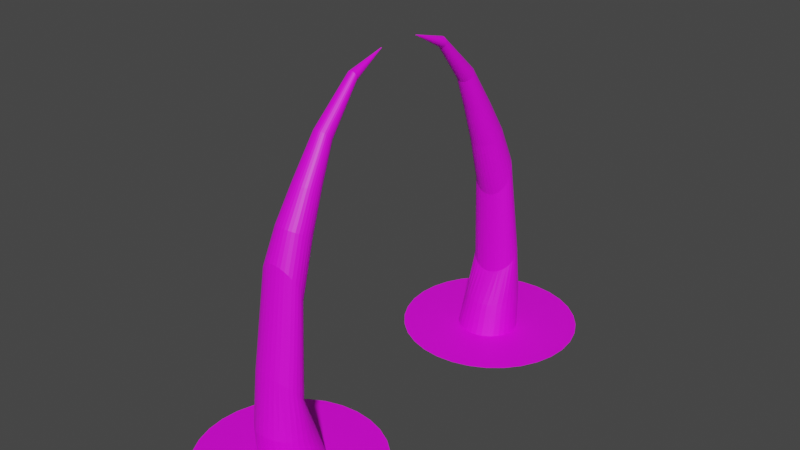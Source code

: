 # Source: ExtremeHorn.blend  (saved by Blender 3.6.11; exported with 4.5.12 LTS)
import bpy
from mathutils import Matrix  # noqa: F401  (used for matrix-valued properties, if any)

bpy.ops.wm.read_factory_settings(use_empty=True)
scene = bpy.context.scene
scene.name = 'Scene'

# ---- collections
col_collection = bpy.data.collections.new('Collection'); scene.collection.children.link(col_collection)

# ---- images (referenced by path relative to the original .blend; pixels are not part of the script)
import os
ASSET_DIR = os.environ.get("B2B_ASSET_DIR", "")  # directory of the original .blend (textures are referenced by path, not embedded)
HERE = os.path.dirname(os.path.abspath(__file__))  # packed textures are extracted next to this script under _unpacked/

def load_image(name, relpath, width, height, colorspace="sRGB"):
    """Load a texture the original file referenced (path relative to the .blend, or extracted next to this script)."""
    p = next((c for c in (os.path.join(HERE, relpath), os.path.join(ASSET_DIR, relpath)) if relpath and os.path.exists(c)), "")
    if p:
        img = bpy.data.images.load(p, check_existing=True)
        img.name = name
    else:  # same state as the original file: an image datablock whose file is absent (Cycles renders it pink)
        img = bpy.data.images.new(name, width, height)
        img.source = "FILE"
        img.filepath = "//" + (relpath or name)
    img.colorspace_settings.name = colorspace
    return img
img_dungeons_2_texture_01_a_png = load_image('Dungeons_2_Texture_01_A.png', 'Dungeons_2_Texture_01_A.png', 1024, 1024, 'sRGB')

# ---- materials (node trees are filled in below, after node groups)
mat_material_002 = bpy.data.materials.new('Material.002')
mat_material_002.use_transparent_shadow = False

# ---- material node trees
mat_material_002.use_nodes = True; mat_material_002.node_tree.nodes.clear()
_N = mat_material_002.node_tree.nodes; _L = mat_material_002.node_tree.links
n0 = _N.new('ShaderNodeBsdfPrincipled'); n0.name = 'Principled BSDF'; n0.location = (10, 300)
n0.distribution = 'GGX'
n0.subsurface_method = 'RANDOM_WALK_SKIN'
n0.inputs[3].default_value = 1.45
n0.inputs[27].default_value = (0.0, 0.0, 0.0, 1.0)
n0.inputs[28].default_value = 1.0
n1 = _N.new('ShaderNodeOutputMaterial'); n1.name = 'Material Output'; n1.location = (300, 300)
n2 = _N.new('ShaderNodeTexImage'); n2.name = 'Image Texture'; n2.location = (-310, 144)
n2.image = img_dungeons_2_texture_01_a_png
_L.new(n0.outputs[0], n1.inputs[0])
_L.new(n2.outputs[0], n0.inputs[0])
n1.is_active_output = True

# ---- world
world_world = bpy.data.worlds.new('World'); scene.world = world_world
world_world.use_nodes = True; world_world.node_tree.nodes.clear()
_N = world_world.node_tree.nodes; _L = world_world.node_tree.links
n0 = _N.new('ShaderNodeOutputWorld'); n0.name = 'World Output'; n0.location = (300, 300)
n1 = _N.new('ShaderNodeBackground'); n1.name = 'Background'; n1.location = (10, 300)
n1.inputs[0].default_value = (0.05088, 0.05088, 0.05088, 1.0)
_L.new(n1.outputs[0], n0.inputs[0])
n0.is_active_output = True
world_world.color = (0.05088, 0.05088, 0.05088)
world_world.use_sun_shadow = False
world_world.sun_shadow_jitter_overblur = 0.0

# ---- meshes
me_circle = bpy.data.meshes.new('Circle')
me_circle.from_pydata([(0.0, 1.0, 0.0), (-0.1951, 0.9808, 0.0), (-0.3827, 0.9239, 0.0), (-0.5556, 0.8315, 0.0), (-0.7071, 0.7071, 0.0), (-0.8315, 0.5556, 0.0), (-0.9239, 0.3827, 0.0), (-0.9808, 0.1951, 0.0), (-1.0, 0.0, 0.0), (-0.9808, -0.1951, 0.0), (-0.9239, -0.3827, 0.0), (-0.8315, -0.5556, 0.0), (-0.7071, -0.7071, 0.0), (-0.5556, -0.8315, 0.0), (-0.3827, -0.9239, 0.0), (-0.1951, -0.9808, 0.0), (0.0, -1.0, 0.0), (0.1951, -0.9808, 0.0), (0.3827, -0.9239, 0.0), (0.5556, -0.8315, 0.0), (0.7071, -0.7071, 0.0), (0.8315, -0.5556, 0.0), (0.9239, -0.3827, 0.0), (0.9808, -0.1951, 0.0), (1.0, 0.0, 0.0), (0.9808, 0.1951, 0.0), (0.9239, 0.3827, 0.0), (0.8315, 0.5556, 0.0), (0.7071, 0.7071, 0.0), (0.5556, 0.8315, 0.0), (0.3827, 0.9239, 0.0), (0.1951, 0.9808, 0.0), (-4.88e-09, 4.403, 0.0), (-0.1997, 4.384, 0.0), (-0.3918, 4.325, 0.0), (-0.5688, 4.231, 0.0), (-0.7239, 4.103, 0.0), (-0.8512, 3.948, 0.0), (-0.9458, 3.771, 0.0), (-1.004, 3.579, 0.0), (-1.024, 3.379, 0.0), (-1.004, 3.18, 0.0), (-0.9458, 2.988, 0.0), (-0.8512, 2.811, 0.0), (-0.7239, 2.656, 0.0), (-0.5688, 2.528, 0.0), (-0.3918, 2.434, 0.0), (-0.1997, 2.375, 0.0), (-4.88e-09, 2.356, 0.0), (0.1997, 2.375, 0.0), (0.3918, 2.434, 0.0), (0.5688, 2.528, 0.0), (0.7239, 2.656, 0.0), (0.8512, 2.811, 0.0), (0.9458, 2.988, 0.0), (1.004, 3.18, 0.0), (1.024, 3.379, 0.0), (1.004, 3.579, 0.0), (0.9458, 3.771, 0.0), (0.8512, 3.948, 0.0), (0.7239, 4.103, 0.0), (0.5688, 4.231, 0.0), (0.3918, 4.325, 0.0), (0.1997, 4.384, 0.0)], [], [(33, 63, 32), (63, 33, 36), (33, 34, 36), (63, 61, 62), (63, 60, 61), (51, 49, 50), (36, 60, 63), (37, 60, 36), (37, 59, 60), (38, 59, 37), (38, 58, 59), (39, 58, 38), (39, 57, 58), (40, 57, 39), (40, 56, 57), (41, 56, 40), (41, 55, 56), (42, 55, 41), (42, 54, 55), (43, 54, 42), (43, 53, 54), (53, 43, 45), (49, 45, 47), (45, 43, 44), (45, 51, 53), (51, 45, 49), (36, 34, 35), (47, 45, 46), (1, 31, 0), (48, 49, 47), (53, 51, 52), (2, 31, 1), (12, 14, 19), (31, 29, 30), (3, 29, 31), (4, 29, 3), (3, 31, 2), (29, 27, 28), (5, 27, 29), (6, 27, 5), (6, 26, 27), (7, 26, 6), (7, 25, 26), (8, 25, 7), (8, 24, 25), (9, 24, 8), (9, 23, 24), (10, 23, 9), (10, 22, 23), (11, 22, 10), (11, 21, 22), (12, 21, 11), (20, 21, 19), (5, 29, 4), (19, 21, 12), (13, 14, 12), (14, 18, 19), (15, 18, 14), (15, 17, 18), (16, 17, 15)])
_uv = me_circle.uv_layers.new(name='UVMap')
_uv.uv.foreach_set('vector', [0.006152, 0.009843, 0.006152, 0.009843, 0.006152, 0.009843, 0.006152, 0.009843, 0.006152, 0.009843, 0.006152, 0.009843, 0.006152, 0.009843, 0.006152, 0.009843, 0.006152, 0.009843, 0.006152, 0.009843, 0.006152, 0.009843, 0.006152, 0.009843, 0.006152, 0.009843, 0.006152, 0.009843, 0.006152, 0.009843, 0.006152, 0.009843, 0.006152, 0.009843, 0.006152, 0.009843, 0.006152, 0.009843, 0.006152, 0.009843, 0.006152, 0.009843, 0.006152, 0.009843, 0.006152, 0.009843, 0.006152, 0.009843, 0.006152, 0.009843, 0.006152, 0.009843, 0.006152, 0.009843, 0.006152, 0.009843, 0.006152, 0.009843, 0.006152, 0.009843, 0.006152, 0.009843, 0.006152, 0.009843, 0.006152, 0.009843, 0.006152, 0.009843, 0.006152, 0.009843, 0.006152, 0.009843, 0.006152, 0.009843, 0.006152, 0.009843, 0.006152, 0.009843, 0.006152, 0.009843, 0.006152, 0.009843, 0.006152, 0.009843, 0.006152, 0.009843, 0.006152, 0.009843, 0.006152, 0.009843, 0.006152, 0.009843, 0.006152, 0.009843, 0.006152, 0.009843, 0.006152, 0.009843, 0.006152, 0.009843, 0.006152, 0.009843, 0.006152, 0.009843, 0.006152, 0.009843, 0.006152, 0.009843, 0.006152, 0.009843, 0.006152, 0.009843, 0.006152, 0.009843, 0.006152, 0.009843, 0.006152, 0.009843, 0.006152, 0.009843, 0.006152, 0.009843, 0.006152, 0.009843, 0.006152, 0.009843, 0.006152, 0.009843, 0.006152, 0.009843, 0.006152, 0.009843, 0.006152, 0.009843, 0.006152, 0.009843, 0.006152, 0.009843, 0.006152, 0.009843, 0.006152, 0.009843, 0.006152, 0.009843, 0.006152, 0.009843, 0.006152, 0.009843, 0.006152, 0.009843, 0.006152, 0.009843, 0.006152, 0.009843, 0.006152, 0.009843, 0.006152, 0.009843, 0.006152, 0.009843, 0.006152, 0.009843, 0.006152, 0.009843, 0.006152, 0.009843, 0.006152, 0.009843, 0.006152, 0.009843, 0.006152, 0.009843, 0.006152, 0.009843, 0.006152, 0.009843, 0.006152, 0.009843, 0.006152, 0.009843, 0.006152, 0.009843, 0.006152, 0.009843, 0.006152, 0.009843, 0.006152, 0.009843, 0.006152, 0.009843, 0.006152, 0.009843, 0.006152, 0.009843, 0.006152, 0.009843, 0.006152, 0.009843, 0.006152, 0.009843, 0.006152, 0.009843, 0.006152, 0.009843, 0.006152, 0.009843, 0.006152, 0.009843, 0.006152, 0.009843, 0.006152, 0.009843, 0.006152, 0.009843, 0.006152, 0.009843, 0.006152, 0.009843, 0.006152, 0.009843, 0.006152, 0.009843, 0.006152, 0.009843, 0.006152, 0.009843, 0.006152, 0.009843, 0.006152, 0.009843, 0.006152, 0.009843, 0.006152, 0.009843, 0.006152, 0.009843, 0.006152, 0.009843, 0.006152, 0.009843, 0.006152, 0.009843, 0.006152, 0.009843, 0.006152, 0.009843, 0.006152, 0.009843, 0.006152, 0.009843, 0.006152, 0.009843, 0.006152, 0.009843, 0.006152, 0.009843, 0.006152, 0.009843, 0.006152, 0.009843, 0.006152, 0.009843, 0.006152, 0.009843, 0.006152, 0.009843, 0.006152, 0.009843, 0.006152, 0.009843, 0.006152, 0.009843, 0.006152, 0.009843, 0.006152, 0.009843, 0.006152, 0.009843, 0.006152, 0.009843, 0.006152, 0.009843, 0.006152, 0.009843, 0.006152, 0.009843, 0.006152, 0.009843, 0.006152, 0.009843, 0.006152, 0.009843, 0.006152, 0.009843, 0.006152, 0.009843, 0.006152, 0.009843, 0.006152, 0.009843, 0.006152, 0.009843, 0.006152, 0.009843, 0.006152, 0.009843, 0.006152, 0.009843, 0.006152, 0.009843, 0.006152, 0.009843, 0.006152, 0.009843, 0.006152, 0.009843, 0.006152, 0.009843, 0.006152, 0.009843, 0.006152, 0.009843, 0.006152, 0.009843, 0.006152, 0.009843, 0.006152, 0.009843, 0.006152, 0.009843, 0.006152, 0.009843, 0.006152, 0.009843, 0.006152, 0.009843, 0.006152, 0.009843, 0.006152, 0.009843, 0.006152, 0.009843, 0.006152, 0.009843, 0.006152, 0.009843, 0.006152, 0.009843, 0.006152, 0.009843, 0.006152, 0.009843, 0.006152, 0.009843, 0.006152, 0.009843, 0.006152, 0.009843, 0.006152, 0.009843])
me_circle.materials.append(mat_material_002)
me_circle.update()
me_cylinder = bpy.data.meshes.new('Cylinder')
me_cylinder.from_pydata([(0.0, -3.899, -0.01649), (1.462e-08, -0.7452, 5.747), (0.1951, -3.918, -0.01649), (0.001784, -0.7452, 5.747), (0.3827, -3.975, -0.01649), (0.003499, -0.7452, 5.747), (0.5556, -4.067, -0.01649), (0.005079, -0.7453, 5.748), (0.7071, -4.191, -0.01649), (0.006465, -0.7454, 5.748), (0.8315, -4.343, -0.01649), (0.007602, -0.7455, 5.749), (0.9239, -4.516, -0.01649), (0.008447, -0.7456, 5.75), (0.9808, -4.703, -0.01649), (0.008967, -0.7458, 5.751), (1.0, -4.899, -0.01649), (0.009142, -0.7459, 5.752), (0.9808, -5.094, -0.01649), (0.008967, -0.7461, 5.753), (0.9239, -5.281, -0.01649), (0.008447, -0.7462, 5.754), (0.8315, -5.454, -0.01649), (0.007602, -0.7463, 5.754), (0.7071, -5.606, -0.01649), (0.006465, -0.7464, 5.755), (0.5556, -5.73, -0.01649), (0.005079, -0.7465, 5.756), (0.3827, -5.822, -0.01649), (0.003499, -0.7466, 5.756), (0.1951, -5.879, -0.01649), (0.001784, -0.7466, 5.756), (0.0, -5.899, -0.01649), (1.462e-08, -0.7467, 5.757), (-0.1951, -5.879, -0.01649), (-0.001784, -0.7466, 5.756), (-0.3827, -5.822, -0.01649), (-0.003499, -0.7466, 5.756), (-0.5556, -5.73, -0.01649), (-0.005079, -0.7465, 5.756), (-0.7071, -5.606, -0.01649), (-0.006465, -0.7464, 5.755), (-0.8315, -5.454, -0.01649), (-0.007602, -0.7463, 5.754), (-0.9239, -5.281, -0.01649), (-0.008446, -0.7462, 5.754), (-0.9808, -5.094, -0.01649), (-0.008967, -0.7461, 5.753), (-1.0, -4.899, -0.01649), (-0.009142, -0.7459, 5.752), (-0.9808, -4.703, -0.01649), (-0.008967, -0.7458, 5.751), (-0.9239, -4.516, -0.01649), (-0.008446, -0.7456, 5.75), (-0.8315, -4.343, -0.01649), (-0.007602, -0.7455, 5.749), (-0.7071, -4.191, -0.01649), (-0.006465, -0.7454, 5.748), (-0.5556, -4.067, -0.01649), (-0.005079, -0.7453, 5.748), (-0.3827, -3.975, -0.01649), (-0.003499, -0.7452, 5.747), (-0.1951, -3.918, -0.01649), (-0.001784, -0.7452, 5.747), (5.772e-09, -3.93, 3.538), (0.1021, -3.939, 3.54), (0.2002, -3.966, 3.547), (0.2907, -4.008, 3.559), (0.37, -4.066, 3.574), (0.4351, -4.136, 3.593), (0.4834, -4.216, 3.614), (0.5132, -4.303, 3.638), (0.5232, -4.393, 3.662), (0.5132, -4.483, 3.686), (0.4834, -4.57, 3.71), (0.4351, -4.65, 3.731), (0.37, -4.72, 3.75), (0.2907, -4.777, 3.766), (0.2002, -4.82, 3.777), (0.1021, -4.846, 3.784), (5.772e-09, -4.855, 3.787), (-0.1021, -4.846, 3.784), (-0.2002, -4.82, 3.777), (-0.2907, -4.777, 3.766), (-0.37, -4.72, 3.75), (-0.4351, -4.65, 3.731), (-0.4834, -4.57, 3.71), (-0.5132, -4.483, 3.686), (-0.5232, -4.393, 3.662), (-0.5132, -4.303, 3.638), (-0.4834, -4.216, 3.614), (-0.4351, -4.136, 3.593), (-0.37, -4.066, 3.574), (-0.2907, -4.008, 3.559), (-0.2002, -3.966, 3.547), (-0.1021, -3.939, 3.54), (0.1486, -4.733, 1.076), (0.2915, -4.762, 1.093), (0.4231, -4.81, 1.121), (0.5385, -4.875, 1.158), (0.6333, -4.954, 1.203), (0.7036, -5.044, 1.255), (0.747, -5.141, 1.311), (0.7616, -5.243, 1.37), (0.747, -5.344, 1.428), (0.7036, -5.442, 1.484), (0.6333, -5.532, 1.536), (0.5385, -5.611, 1.582), (0.4231, -5.676, 1.619), (0.2915, -5.724, 1.646), (0.1486, -5.753, 1.664), (2.886e-09, -5.763, 1.669), (-0.1486, -5.753, 1.664), (-0.2915, -5.724, 1.646), (-0.4231, -5.676, 1.619), (-0.5385, -5.611, 1.582), (-0.6333, -5.532, 1.536), (-0.7036, -5.442, 1.484), (-0.747, -5.344, 1.428), (-0.7616, -5.243, 1.37), (-0.747, -5.141, 1.311), (-0.7036, -5.044, 1.255), (-0.6333, -4.954, 1.203), (-0.5385, -4.875, 1.158), (-0.4231, -4.81, 1.121), (-0.2915, -4.762, 1.093), (-0.1486, -4.733, 1.076), (2.886e-09, -4.723, 1.07), (4.329e-09, -4.558, 2.562), (0.1253, -4.565, 2.569), (0.2458, -4.584, 2.59), (0.3569, -4.616, 2.625), (0.4543, -4.658, 2.673), (0.5342, -4.71, 2.73), (0.5935, -4.769, 2.796), (0.6301, -4.833, 2.867), (0.6424, -4.899, 2.941), (0.6301, -4.966, 3.015), (0.5935, -5.03, 3.086), (0.5342, -5.089, 3.151), (0.4543, -5.14, 3.209), (0.3569, -5.183, 3.256), (0.2458, -5.214, 3.291), (0.1253, -5.234, 3.313), (4.329e-09, -5.24, 3.32), (-0.1253, -5.234, 3.313), (-0.2458, -5.214, 3.291), (-0.3569, -5.183, 3.256), (-0.4543, -5.14, 3.209), (-0.5342, -5.089, 3.151), (-0.5935, -5.03, 3.086), (-0.6301, -4.966, 3.015), (-0.6424, -4.899, 2.941), (-0.6301, -4.833, 2.867), (-0.5935, -4.769, 2.796), (-0.5342, -4.71, 2.73), (-0.4543, -4.658, 2.673), (-0.3569, -4.616, 2.625), (-0.2458, -4.584, 2.59), (-0.1253, -4.565, 2.569), (8.658e-09, -2.955, 4.749), (0.05557, -2.959, 4.751), (0.109, -2.971, 4.757), (0.1583, -2.99, 4.766), (0.2014, -3.015, 4.778), (0.2369, -3.046, 4.793), (0.2632, -3.082, 4.81), (0.2794, -3.12, 4.829), (0.2849, -3.16, 4.848), (0.2794, -3.2, 4.868), (0.2632, -3.239, 4.886), (0.2369, -3.274, 4.903), (0.2014, -3.305, 4.918), (0.1583, -3.331, 4.931), (0.109, -3.35, 4.94), (0.05557, -3.362, 4.946), (8.658e-09, -3.366, 4.947), (-0.05557, -3.362, 4.946), (-0.109, -3.35, 4.94), (-0.1583, -3.331, 4.931), (-0.2014, -3.305, 4.918), (-0.2369, -3.274, 4.903), (-0.2632, -3.239, 4.886), (-0.2794, -3.2, 4.868), (-0.2849, -3.16, 4.848), (-0.2794, -3.12, 4.829), (-0.2632, -3.082, 4.81), (-0.2369, -3.046, 4.793), (-0.2014, -3.015, 4.778), (-0.1583, -2.99, 4.766), (-0.109, -2.971, 4.757), (-0.05557, -2.959, 4.751), (0.07883, -3.418, 4.211), (0.1546, -3.442, 4.213), (0.2245, -3.48, 4.217), (0.2857, -3.532, 4.222), (0.336, -3.594, 4.229), (0.3733, -3.666, 4.236), (0.3963, -3.743, 4.244), (0.4041, -3.824, 4.252), (0.3963, -3.905, 4.26), (0.3733, -3.982, 4.268), (0.336, -4.054, 4.275), (0.2857, -4.116, 4.281), (0.2245, -4.168, 4.286), (0.1546, -4.206, 4.29), (0.07883, -4.23, 4.292), (7.215e-09, -4.238, 4.293), (-0.07883, -4.23, 4.292), (-0.1546, -4.206, 4.29), (-0.2245, -4.168, 4.286), (-0.2857, -4.116, 4.281), (-0.336, -4.054, 4.275), (-0.3733, -3.982, 4.268), (-0.3963, -3.905, 4.26), (-0.4041, -3.824, 4.252), (-0.3963, -3.743, 4.244), (-0.3733, -3.666, 4.236), (-0.336, -3.594, 4.229), (-0.2857, -3.532, 4.222), (-0.2245, -3.48, 4.217), (-0.1546, -3.442, 4.213), (-0.07883, -3.418, 4.211), (7.215e-09, -3.41, 4.21), (1.01e-08, -1.918, 5.417), (0.03232, -1.918, 5.419), (0.0634, -1.92, 5.423), (0.09205, -1.923, 5.431), (0.1172, -1.928, 5.442), (0.1378, -1.933, 5.455), (0.1531, -1.939, 5.469), (0.1625, -1.945, 5.485), (0.1657, -1.952, 5.502), (0.1625, -1.959, 5.518), (0.1531, -1.965, 5.534), (0.1378, -1.971, 5.549), (0.1172, -1.976, 5.561), (0.09205, -1.98, 5.572), (0.0634, -1.984, 5.58), (0.03232, -1.986, 5.585), (1.01e-08, -1.986, 5.586), (-0.03232, -1.986, 5.585), (-0.0634, -1.984, 5.58), (-0.09205, -1.98, 5.572), (-0.1172, -1.976, 5.561), (-0.1378, -1.971, 5.549), (-0.1531, -1.965, 5.534), (-0.1625, -1.959, 5.518), (-0.1657, -1.952, 5.502), (-0.1625, -1.945, 5.485), (-0.1531, -1.939, 5.469), (-0.1378, -1.933, 5.455), (-0.1172, -1.928, 5.442), (-0.09205, -1.923, 5.431), (-0.0634, -1.92, 5.423), (-0.03232, -1.918, 5.419), (0.1718, -4.265, 0.5244), (0.3371, -4.315, 0.5294), (0.4894, -4.396, 0.5376), (0.6228, -4.505, 0.5487), (0.7324, -4.637, 0.5622), (0.8138, -4.788, 0.5775), (0.8639, -4.953, 0.5942), (0.8808, -5.123, 0.6116), (0.8639, -5.294, 0.6289), (0.8138, -5.458, 0.6456), (0.7324, -5.609, 0.661), (0.6228, -5.742, 0.6744), (0.4894, -5.851, 0.6855), (0.3371, -5.932, 0.6937), (0.1718, -5.981, 0.6988), (1.443e-09, -5.998, 0.7005), (-0.1718, -5.981, 0.6988), (-0.3371, -5.932, 0.6937), (-0.4894, -5.851, 0.6855), (-0.6228, -5.742, 0.6744), (-0.7324, -5.609, 0.661), (-0.8138, -5.458, 0.6456), (-0.8639, -5.294, 0.6289), (-0.8808, -5.123, 0.6116), (-0.8639, -4.953, 0.5942), (-0.8138, -4.788, 0.5775), (-0.7324, -4.637, 0.5622), (-0.6228, -4.505, 0.5487), (-0.4894, -4.396, 0.5376), (-0.3371, -4.315, 0.5294), (-0.1718, -4.265, 0.5244), (1.443e-09, -4.248, 0.5226), (0.0, 3.899, -0.01649), (1.462e-08, 0.7452, 5.747), (0.1951, 3.918, -0.01649), (0.001784, 0.7452, 5.747), (0.3827, 3.975, -0.01649), (0.003499, 0.7452, 5.747), (0.5556, 4.067, -0.01649), (0.005079, 0.7453, 5.748), (0.7071, 4.191, -0.01649), (0.006465, 0.7454, 5.748), (0.8315, 4.343, -0.01649), (0.007602, 0.7455, 5.749), (0.9239, 4.516, -0.01649), (0.008447, 0.7456, 5.75), (0.9808, 4.703, -0.01649), (0.008967, 0.7458, 5.751), (1.0, 4.899, -0.01649), (0.009142, 0.7459, 5.752), (0.9808, 5.094, -0.01649), (0.008967, 0.7461, 5.753), (0.9239, 5.281, -0.01649), (0.008447, 0.7462, 5.754), (0.8315, 5.454, -0.01649), (0.007602, 0.7463, 5.754), (0.7071, 5.606, -0.01649), (0.006465, 0.7464, 5.755), (0.5556, 5.73, -0.01649), (0.005079, 0.7465, 5.756), (0.3827, 5.822, -0.01649), (0.003499, 0.7466, 5.756), (0.1951, 5.879, -0.01649), (0.001784, 0.7466, 5.756), (0.0, 5.899, -0.01649), (1.462e-08, 0.7467, 5.757), (-0.1951, 5.879, -0.01649), (-0.001784, 0.7466, 5.756), (-0.3827, 5.822, -0.01649), (-0.003499, 0.7466, 5.756), (-0.5556, 5.73, -0.01649), (-0.005079, 0.7465, 5.756), (-0.7071, 5.606, -0.01649), (-0.006465, 0.7464, 5.755), (-0.8315, 5.454, -0.01649), (-0.007602, 0.7463, 5.754), (-0.9239, 5.281, -0.01649), (-0.008446, 0.7462, 5.754), (-0.9808, 5.094, -0.01649), (-0.008967, 0.7461, 5.753), (-1.0, 4.899, -0.01649), (-0.009142, 0.7459, 5.752), (-0.9808, 4.703, -0.01649), (-0.008967, 0.7458, 5.751), (-0.9239, 4.516, -0.01649), (-0.008446, 0.7456, 5.75), (-0.8315, 4.343, -0.01649), (-0.007602, 0.7455, 5.749), (-0.7071, 4.191, -0.01649), (-0.006465, 0.7454, 5.748), (-0.5556, 4.067, -0.01649), (-0.005079, 0.7453, 5.748), (-0.3827, 3.975, -0.01649), (-0.003499, 0.7452, 5.747), (-0.1951, 3.918, -0.01649), (-0.001784, 0.7452, 5.747), (5.772e-09, 3.93, 3.538), (0.1021, 3.939, 3.54), (0.2002, 3.966, 3.547), (0.2907, 4.008, 3.559), (0.37, 4.066, 3.574), (0.4351, 4.136, 3.593), (0.4834, 4.216, 3.614), (0.5132, 4.303, 3.638), (0.5232, 4.393, 3.662), (0.5132, 4.483, 3.686), (0.4834, 4.57, 3.71), (0.4351, 4.65, 3.731), (0.37, 4.72, 3.75), (0.2907, 4.777, 3.766), (0.2002, 4.82, 3.777), (0.1021, 4.846, 3.784), (5.772e-09, 4.855, 3.787), (-0.1021, 4.846, 3.784), (-0.2002, 4.82, 3.777), (-0.2907, 4.777, 3.766), (-0.37, 4.72, 3.75), (-0.4351, 4.65, 3.731), (-0.4834, 4.57, 3.71), (-0.5132, 4.483, 3.686), (-0.5232, 4.393, 3.662), (-0.5132, 4.303, 3.638), (-0.4834, 4.216, 3.614), (-0.4351, 4.136, 3.593), (-0.37, 4.066, 3.574), (-0.2907, 4.008, 3.559), (-0.2002, 3.966, 3.547), (-0.1021, 3.939, 3.54), (0.1486, 4.733, 1.076), (0.2915, 4.762, 1.093), (0.4231, 4.81, 1.121), (0.5385, 4.875, 1.158), (0.6333, 4.954, 1.203), (0.7036, 5.044, 1.255), (0.747, 5.141, 1.311), (0.7616, 5.243, 1.37), (0.747, 5.344, 1.428), (0.7036, 5.442, 1.484), (0.6333, 5.532, 1.536), (0.5385, 5.611, 1.582), (0.4231, 5.676, 1.619), (0.2915, 5.724, 1.646), (0.1486, 5.753, 1.664), (2.886e-09, 5.763, 1.669), (-0.1486, 5.753, 1.664), (-0.2915, 5.724, 1.646), (-0.4231, 5.676, 1.619), (-0.5385, 5.611, 1.582), (-0.6333, 5.532, 1.536), (-0.7036, 5.442, 1.484), (-0.747, 5.344, 1.428), (-0.7616, 5.243, 1.37), (-0.747, 5.141, 1.311), (-0.7036, 5.044, 1.255), (-0.6333, 4.954, 1.203), (-0.5385, 4.875, 1.158), (-0.4231, 4.81, 1.121), (-0.2915, 4.762, 1.093), (-0.1486, 4.733, 1.076), (2.886e-09, 4.723, 1.07), (4.329e-09, 4.558, 2.562), (0.1253, 4.565, 2.569), (0.2458, 4.584, 2.59), (0.3569, 4.616, 2.625), (0.4543, 4.658, 2.673), (0.5342, 4.71, 2.73), (0.5935, 4.769, 2.796), (0.6301, 4.833, 2.867), (0.6424, 4.899, 2.941), (0.6301, 4.966, 3.015), (0.5935, 5.03, 3.086), (0.5342, 5.089, 3.151), (0.4543, 5.14, 3.209), (0.3569, 5.183, 3.256), (0.2458, 5.214, 3.291), (0.1253, 5.234, 3.313), (4.329e-09, 5.24, 3.32), (-0.1253, 5.234, 3.313), (-0.2458, 5.214, 3.291), (-0.3569, 5.183, 3.256), (-0.4543, 5.14, 3.209), (-0.5342, 5.089, 3.151), (-0.5935, 5.03, 3.086), (-0.6301, 4.966, 3.015), (-0.6424, 4.899, 2.941), (-0.6301, 4.833, 2.867), (-0.5935, 4.769, 2.796), (-0.5342, 4.71, 2.73), (-0.4543, 4.658, 2.673), (-0.3569, 4.616, 2.625), (-0.2458, 4.584, 2.59), (-0.1253, 4.565, 2.569), (8.658e-09, 2.955, 4.749), (0.05557, 2.959, 4.751), (0.109, 2.971, 4.757), (0.1583, 2.99, 4.766), (0.2014, 3.015, 4.778), (0.2369, 3.046, 4.793), (0.2632, 3.082, 4.81), (0.2794, 3.12, 4.829), (0.2849, 3.16, 4.848), (0.2794, 3.2, 4.868), (0.2632, 3.239, 4.886), (0.2369, 3.274, 4.903), (0.2014, 3.305, 4.918), (0.1583, 3.331, 4.931), (0.109, 3.35, 4.94), (0.05557, 3.362, 4.946), (8.658e-09, 3.366, 4.947), (-0.05557, 3.362, 4.946), (-0.109, 3.35, 4.94), (-0.1583, 3.331, 4.931), (-0.2014, 3.305, 4.918), (-0.2369, 3.274, 4.903), (-0.2632, 3.239, 4.886), (-0.2794, 3.2, 4.868), (-0.2849, 3.16, 4.848), (-0.2794, 3.12, 4.829), (-0.2632, 3.082, 4.81), (-0.2369, 3.046, 4.793), (-0.2014, 3.015, 4.778), (-0.1583, 2.99, 4.766), (-0.109, 2.971, 4.757), (-0.05557, 2.959, 4.751), (0.07883, 3.418, 4.211), (0.1546, 3.442, 4.213), (0.2245, 3.48, 4.217), (0.2857, 3.532, 4.222), (0.336, 3.594, 4.229), (0.3733, 3.666, 4.236), (0.3963, 3.743, 4.244), (0.4041, 3.824, 4.252), (0.3963, 3.905, 4.26), (0.3733, 3.982, 4.268), (0.336, 4.054, 4.275), (0.2857, 4.116, 4.281), (0.2245, 4.168, 4.286), (0.1546, 4.206, 4.29), (0.07883, 4.23, 4.292), (7.215e-09, 4.238, 4.293), (-0.07883, 4.23, 4.292), (-0.1546, 4.206, 4.29), (-0.2245, 4.168, 4.286), (-0.2857, 4.116, 4.281), (-0.336, 4.054, 4.275), (-0.3733, 3.982, 4.268), (-0.3963, 3.905, 4.26), (-0.4041, 3.824, 4.252), (-0.3963, 3.743, 4.244), (-0.3733, 3.666, 4.236), (-0.336, 3.594, 4.229), (-0.2857, 3.532, 4.222), (-0.2245, 3.48, 4.217), (-0.1546, 3.442, 4.213), (-0.07883, 3.418, 4.211), (7.215e-09, 3.41, 4.21), (1.01e-08, 1.918, 5.417), (0.03232, 1.918, 5.419), (0.0634, 1.92, 5.423), (0.09205, 1.923, 5.431), (0.1172, 1.928, 5.442), (0.1378, 1.933, 5.455), (0.1531, 1.939, 5.469), (0.1625, 1.945, 5.485), (0.1657, 1.952, 5.502), (0.1625, 1.959, 5.518), (0.1531, 1.965, 5.534), (0.1378, 1.971, 5.549), (0.1172, 1.976, 5.561), (0.09205, 1.98, 5.572), (0.0634, 1.984, 5.58), (0.03232, 1.986, 5.585), (1.01e-08, 1.986, 5.586), (-0.03232, 1.986, 5.585), (-0.0634, 1.984, 5.58), (-0.09205, 1.98, 5.572), (-0.1172, 1.976, 5.561), (-0.1378, 1.971, 5.549), (-0.1531, 1.965, 5.534), (-0.1625, 1.959, 5.518), (-0.1657, 1.952, 5.502), (-0.1625, 1.945, 5.485), (-0.1531, 1.939, 5.469), (-0.1378, 1.933, 5.455), (-0.1172, 1.928, 5.442), (-0.09205, 1.923, 5.431), (-0.0634, 1.92, 5.423), (-0.03232, 1.918, 5.419), (0.1718, 4.265, 0.5244), (0.3371, 4.315, 0.5294), (0.4894, 4.396, 0.5376), (0.6228, 4.505, 0.5487), (0.7324, 4.637, 0.5622), (0.8138, 4.788, 0.5775), (0.8639, 4.953, 0.5942), (0.8808, 5.123, 0.6116), (0.8639, 5.294, 0.6289), (0.8138, 5.458, 0.6456), (0.7324, 5.609, 0.661), (0.6228, 5.742, 0.6744), (0.4894, 5.851, 0.6855), (0.3371, 5.932, 0.6937), (0.1718, 5.981, 0.6988), (1.443e-09, 5.998, 0.7005), (-0.1718, 5.981, 0.6988), (-0.3371, 5.932, 0.6937), (-0.4894, 5.851, 0.6855), (-0.6228, 5.742, 0.6744), (-0.7324, 5.609, 0.661), (-0.8138, 5.458, 0.6456), (-0.8639, 5.294, 0.6289), (-0.8808, 5.123, 0.6116), (-0.8639, 4.953, 0.5942), (-0.8138, 4.788, 0.5775), (-0.7324, 4.637, 0.5622), (-0.6228, 4.505, 0.5487), (-0.4894, 4.396, 0.5376), (-0.3371, 4.315, 0.5294), (-0.1718, 4.265, 0.5244), (1.443e-09, 4.248, 0.5226)], [], [(224, 1, 3, 225), (225, 3, 5, 226), (226, 5, 7, 227), (227, 7, 9, 228), (228, 9, 11, 229), (229, 11, 13, 230), (230, 13, 15, 231), (231, 15, 17, 232), (232, 17, 19, 233), (233, 19, 21, 234), (234, 21, 23, 235), (235, 23, 25, 236), (236, 25, 27, 237), (237, 27, 29, 238), (238, 29, 31, 239), (239, 31, 33, 240), (240, 33, 35, 241), (241, 35, 37, 242), (242, 37, 39, 243), (243, 39, 41, 244), (244, 41, 43, 245), (245, 43, 45, 246), (246, 45, 47, 247), (247, 47, 49, 248), (248, 49, 51, 249), (249, 51, 53, 250), (250, 53, 55, 251), (251, 55, 57, 252), (252, 57, 59, 253), (253, 59, 61, 254), (3, 1, 63, 61, 59, 57, 55, 53, 51, 49, 47, 45, 43, 41, 39, 37, 35, 33, 31, 29, 27, 25, 23, 21, 19, 17, 15, 13, 11, 9, 7, 5), (254, 61, 63, 255), (255, 63, 1, 224), (0, 2, 4, 6, 8, 10, 12, 14, 16, 18, 20, 22, 24, 26, 28, 30, 32, 34, 36, 38, 40, 42, 44, 46, 48, 50, 52, 54, 56, 58, 60, 62), (159, 95, 64, 128), (158, 94, 95, 159), (157, 93, 94, 158), (156, 92, 93, 157), (155, 91, 92, 156), (154, 90, 91, 155), (153, 89, 90, 154), (152, 88, 89, 153), (151, 87, 88, 152), (150, 86, 87, 151), (149, 85, 86, 150), (148, 84, 85, 149), (147, 83, 84, 148), (146, 82, 83, 147), (145, 81, 82, 146), (144, 80, 81, 145), (143, 79, 80, 144), (142, 78, 79, 143), (141, 77, 78, 142), (140, 76, 77, 141), (139, 75, 76, 140), (138, 74, 75, 139), (137, 73, 74, 138), (136, 72, 73, 137), (135, 71, 72, 136), (134, 70, 71, 135), (133, 69, 70, 134), (132, 68, 69, 133), (131, 67, 68, 132), (130, 66, 67, 131), (129, 65, 66, 130), (128, 64, 65, 129), (287, 127, 96, 256), (256, 96, 97, 257), (257, 97, 98, 258), (258, 98, 99, 259), (259, 99, 100, 260), (260, 100, 101, 261), (261, 101, 102, 262), (262, 102, 103, 263), (263, 103, 104, 264), (264, 104, 105, 265), (265, 105, 106, 266), (266, 106, 107, 267), (267, 107, 108, 268), (268, 108, 109, 269), (269, 109, 110, 270), (270, 110, 111, 271), (271, 111, 112, 272), (272, 112, 113, 273), (273, 113, 114, 274), (274, 114, 115, 275), (275, 115, 116, 276), (276, 116, 117, 277), (277, 117, 118, 278), (278, 118, 119, 279), (279, 119, 120, 280), (280, 120, 121, 281), (281, 121, 122, 282), (282, 122, 123, 283), (283, 123, 124, 284), (284, 124, 125, 285), (285, 125, 126, 286), (286, 126, 127, 287), (127, 128, 129, 96), (96, 129, 130, 97), (97, 130, 131, 98), (98, 131, 132, 99), (99, 132, 133, 100), (100, 133, 134, 101), (101, 134, 135, 102), (102, 135, 136, 103), (103, 136, 137, 104), (104, 137, 138, 105), (105, 138, 139, 106), (106, 139, 140, 107), (107, 140, 141, 108), (108, 141, 142, 109), (109, 142, 143, 110), (110, 143, 144, 111), (111, 144, 145, 112), (112, 145, 146, 113), (113, 146, 147, 114), (114, 147, 148, 115), (115, 148, 149, 116), (116, 149, 150, 117), (117, 150, 151, 118), (118, 151, 152, 119), (119, 152, 153, 120), (120, 153, 154, 121), (121, 154, 155, 122), (122, 155, 156, 123), (123, 156, 157, 124), (124, 157, 158, 125), (125, 158, 159, 126), (126, 159, 128, 127), (222, 191, 160, 223), (221, 190, 191, 222), (220, 189, 190, 221), (219, 188, 189, 220), (218, 187, 188, 219), (217, 186, 187, 218), (216, 185, 186, 217), (215, 184, 185, 216), (214, 183, 184, 215), (213, 182, 183, 214), (212, 181, 182, 213), (211, 180, 181, 212), (210, 179, 180, 211), (209, 178, 179, 210), (208, 177, 178, 209), (207, 176, 177, 208), (206, 175, 176, 207), (205, 174, 175, 206), (204, 173, 174, 205), (203, 172, 173, 204), (202, 171, 172, 203), (201, 170, 171, 202), (200, 169, 170, 201), (199, 168, 169, 200), (198, 167, 168, 199), (197, 166, 167, 198), (196, 165, 166, 197), (195, 164, 165, 196), (194, 163, 164, 195), (193, 162, 163, 194), (192, 161, 162, 193), (223, 160, 161, 192), (64, 223, 192, 65), (65, 192, 193, 66), (66, 193, 194, 67), (67, 194, 195, 68), (68, 195, 196, 69), (69, 196, 197, 70), (70, 197, 198, 71), (71, 198, 199, 72), (72, 199, 200, 73), (73, 200, 201, 74), (74, 201, 202, 75), (75, 202, 203, 76), (76, 203, 204, 77), (77, 204, 205, 78), (78, 205, 206, 79), (79, 206, 207, 80), (80, 207, 208, 81), (81, 208, 209, 82), (82, 209, 210, 83), (83, 210, 211, 84), (84, 211, 212, 85), (85, 212, 213, 86), (86, 213, 214, 87), (87, 214, 215, 88), (88, 215, 216, 89), (89, 216, 217, 90), (90, 217, 218, 91), (91, 218, 219, 92), (92, 219, 220, 93), (93, 220, 221, 94), (94, 221, 222, 95), (95, 222, 223, 64), (191, 255, 224, 160), (190, 254, 255, 191), (189, 253, 254, 190), (188, 252, 253, 189), (187, 251, 252, 188), (186, 250, 251, 187), (185, 249, 250, 186), (184, 248, 249, 185), (183, 247, 248, 184), (182, 246, 247, 183), (181, 245, 246, 182), (180, 244, 245, 181), (179, 243, 244, 180), (178, 242, 243, 179), (177, 241, 242, 178), (176, 240, 241, 177), (175, 239, 240, 176), (174, 238, 239, 175), (173, 237, 238, 174), (172, 236, 237, 173), (171, 235, 236, 172), (170, 234, 235, 171), (169, 233, 234, 170), (168, 232, 233, 169), (167, 231, 232, 168), (166, 230, 231, 167), (165, 229, 230, 166), (164, 228, 229, 165), (163, 227, 228, 164), (162, 226, 227, 163), (161, 225, 226, 162), (160, 224, 225, 161), (62, 286, 287, 0), (60, 285, 286, 62), (58, 284, 285, 60), (56, 283, 284, 58), (54, 282, 283, 56), (52, 281, 282, 54), (50, 280, 281, 52), (48, 279, 280, 50), (46, 278, 279, 48), (44, 277, 278, 46), (42, 276, 277, 44), (40, 275, 276, 42), (38, 274, 275, 40), (36, 273, 274, 38), (34, 272, 273, 36), (32, 271, 272, 34), (30, 270, 271, 32), (28, 269, 270, 30), (26, 268, 269, 28), (24, 267, 268, 26), (22, 266, 267, 24), (20, 265, 266, 22), (18, 264, 265, 20), (16, 263, 264, 18), (14, 262, 263, 16), (12, 261, 262, 14), (10, 260, 261, 12), (8, 259, 260, 10), (6, 258, 259, 8), (4, 257, 258, 6), (2, 256, 257, 4), (0, 287, 256, 2), (41, 39, 37), (1, 63, 61), (1, 61, 59), (5, 1, 7), (59, 41, 1), (15, 11, 7), (57, 53, 59), (11, 9, 7), (55, 53, 57), (45, 41, 53), (23, 41, 29), (13, 11, 15), (51, 45, 53), (45, 51, 47), (19, 15, 1), (51, 49, 47), (41, 19, 1), (17, 15, 19), (23, 21, 19), (43, 41, 45), (53, 41, 59), (23, 19, 41), (25, 23, 29), (1, 15, 7), (29, 27, 25), (29, 41, 37), (31, 29, 37), (31, 37, 35), (33, 31, 35), (5, 3, 1), (512, 513, 291, 289), (513, 514, 293, 291), (514, 515, 295, 293), (515, 516, 297, 295), (516, 517, 299, 297), (517, 518, 301, 299), (518, 519, 303, 301), (519, 520, 305, 303), (520, 521, 307, 305), (521, 522, 309, 307), (522, 523, 311, 309), (523, 524, 313, 311), (524, 525, 315, 313), (525, 526, 317, 315), (526, 527, 319, 317), (527, 528, 321, 319), (528, 529, 323, 321), (529, 530, 325, 323), (530, 531, 327, 325), (531, 532, 329, 327), (532, 533, 331, 329), (533, 534, 333, 331), (534, 535, 335, 333), (535, 536, 337, 335), (536, 537, 339, 337), (537, 538, 341, 339), (538, 539, 343, 341), (539, 540, 345, 343), (540, 541, 347, 345), (541, 542, 349, 347), (291, 293, 295, 297, 299, 301, 303, 305, 307, 309, 311, 313, 315, 317, 319, 321, 323, 325, 327, 329, 331, 333, 335, 337, 339, 341, 343, 345, 347, 349, 351, 289), (542, 543, 351, 349), (543, 512, 289, 351), (288, 350, 348, 346, 344, 342, 340, 338, 336, 334, 332, 330, 328, 326, 324, 322, 320, 318, 316, 314, 312, 310, 308, 306, 304, 302, 300, 298, 296, 294, 292, 290), (447, 416, 352, 383), (446, 447, 383, 382), (445, 446, 382, 381), (444, 445, 381, 380), (443, 444, 380, 379), (442, 443, 379, 378), (441, 442, 378, 377), (440, 441, 377, 376), (439, 440, 376, 375), (438, 439, 375, 374), (437, 438, 374, 373), (436, 437, 373, 372), (435, 436, 372, 371), (434, 435, 371, 370), (433, 434, 370, 369), (432, 433, 369, 368), (431, 432, 368, 367), (430, 431, 367, 366), (429, 430, 366, 365), (428, 429, 365, 364), (427, 428, 364, 363), (426, 427, 363, 362), (425, 426, 362, 361), (424, 425, 361, 360), (423, 424, 360, 359), (422, 423, 359, 358), (421, 422, 358, 357), (420, 421, 357, 356), (419, 420, 356, 355), (418, 419, 355, 354), (417, 418, 354, 353), (416, 417, 353, 352), (575, 544, 384, 415), (544, 545, 385, 384), (545, 546, 386, 385), (546, 547, 387, 386), (547, 548, 388, 387), (548, 549, 389, 388), (549, 550, 390, 389), (550, 551, 391, 390), (551, 552, 392, 391), (552, 553, 393, 392), (553, 554, 394, 393), (554, 555, 395, 394), (555, 556, 396, 395), (556, 557, 397, 396), (557, 558, 398, 397), (558, 559, 399, 398), (559, 560, 400, 399), (560, 561, 401, 400), (561, 562, 402, 401), (562, 563, 403, 402), (563, 564, 404, 403), (564, 565, 405, 404), (565, 566, 406, 405), (566, 567, 407, 406), (567, 568, 408, 407), (568, 569, 409, 408), (569, 570, 410, 409), (570, 571, 411, 410), (571, 572, 412, 411), (572, 573, 413, 412), (573, 574, 414, 413), (574, 575, 415, 414), (415, 384, 417, 416), (384, 385, 418, 417), (385, 386, 419, 418), (386, 387, 420, 419), (387, 388, 421, 420), (388, 389, 422, 421), (389, 390, 423, 422), (390, 391, 424, 423), (391, 392, 425, 424), (392, 393, 426, 425), (393, 394, 427, 426), (394, 395, 428, 427), (395, 396, 429, 428), (396, 397, 430, 429), (397, 398, 431, 430), (398, 399, 432, 431), (399, 400, 433, 432), (400, 401, 434, 433), (401, 402, 435, 434), (402, 403, 436, 435), (403, 404, 437, 436), (404, 405, 438, 437), (405, 406, 439, 438), (406, 407, 440, 439), (407, 408, 441, 440), (408, 409, 442, 441), (409, 410, 443, 442), (410, 411, 444, 443), (411, 412, 445, 444), (412, 413, 446, 445), (413, 414, 447, 446), (414, 415, 416, 447), (510, 511, 448, 479), (509, 510, 479, 478), (508, 509, 478, 477), (507, 508, 477, 476), (506, 507, 476, 475), (505, 506, 475, 474), (504, 505, 474, 473), (503, 504, 473, 472), (502, 503, 472, 471), (501, 502, 471, 470), (500, 501, 470, 469), (499, 500, 469, 468), (498, 499, 468, 467), (497, 498, 467, 466), (496, 497, 466, 465), (495, 496, 465, 464), (494, 495, 464, 463), (493, 494, 463, 462), (492, 493, 462, 461), (491, 492, 461, 460), (490, 491, 460, 459), (489, 490, 459, 458), (488, 489, 458, 457), (487, 488, 457, 456), (486, 487, 456, 455), (485, 486, 455, 454), (484, 485, 454, 453), (483, 484, 453, 452), (482, 483, 452, 451), (481, 482, 451, 450), (480, 481, 450, 449), (511, 480, 449, 448), (352, 353, 480, 511), (353, 354, 481, 480), (354, 355, 482, 481), (355, 356, 483, 482), (356, 357, 484, 483), (357, 358, 485, 484), (358, 359, 486, 485), (359, 360, 487, 486), (360, 361, 488, 487), (361, 362, 489, 488), (362, 363, 490, 489), (363, 364, 491, 490), (364, 365, 492, 491), (365, 366, 493, 492), (366, 367, 494, 493), (367, 368, 495, 494), (368, 369, 496, 495), (369, 370, 497, 496), (370, 371, 498, 497), (371, 372, 499, 498), (372, 373, 500, 499), (373, 374, 501, 500), (374, 375, 502, 501), (375, 376, 503, 502), (376, 377, 504, 503), (377, 378, 505, 504), (378, 379, 506, 505), (379, 380, 507, 506), (380, 381, 508, 507), (381, 382, 509, 508), (382, 383, 510, 509), (383, 352, 511, 510), (479, 448, 512, 543), (478, 479, 543, 542), (477, 478, 542, 541), (476, 477, 541, 540), (475, 476, 540, 539), (474, 475, 539, 538), (473, 474, 538, 537), (472, 473, 537, 536), (471, 472, 536, 535), (470, 471, 535, 534), (469, 470, 534, 533), (468, 469, 533, 532), (467, 468, 532, 531), (466, 467, 531, 530), (465, 466, 530, 529), (464, 465, 529, 528), (463, 464, 528, 527), (462, 463, 527, 526), (461, 462, 526, 525), (460, 461, 525, 524), (459, 460, 524, 523), (458, 459, 523, 522), (457, 458, 522, 521), (456, 457, 521, 520), (455, 456, 520, 519), (454, 455, 519, 518), (453, 454, 518, 517), (452, 453, 517, 516), (451, 452, 516, 515), (450, 451, 515, 514), (449, 450, 514, 513), (448, 449, 513, 512), (350, 288, 575, 574), (348, 350, 574, 573), (346, 348, 573, 572), (344, 346, 572, 571), (342, 344, 571, 570), (340, 342, 570, 569), (338, 340, 569, 568), (336, 338, 568, 567), (334, 336, 567, 566), (332, 334, 566, 565), (330, 332, 565, 564), (328, 330, 564, 563), (326, 328, 563, 562), (324, 326, 562, 561), (322, 324, 561, 560), (320, 322, 560, 559), (318, 320, 559, 558), (316, 318, 558, 557), (314, 316, 557, 556), (312, 314, 556, 555), (310, 312, 555, 554), (308, 310, 554, 553), (306, 308, 553, 552), (304, 306, 552, 551), (302, 304, 551, 550), (300, 302, 550, 549), (298, 300, 549, 548), (296, 298, 548, 547), (294, 296, 547, 546), (292, 294, 546, 545), (290, 292, 545, 544), (288, 290, 544, 575), (329, 325, 327), (289, 349, 351), (289, 347, 349), (293, 295, 289), (347, 289, 329), (303, 295, 299), (345, 347, 341), (299, 295, 297), (343, 345, 341), (333, 341, 329), (311, 317, 329), (301, 303, 299), (339, 341, 333), (333, 335, 339), (307, 289, 303), (339, 335, 337), (329, 289, 307), (305, 307, 303), (311, 307, 309), (331, 333, 329), (341, 347, 329), (311, 329, 307), (313, 317, 311), (289, 295, 303), (317, 313, 315), (317, 325, 329), (319, 325, 317), (319, 323, 325), (321, 323, 319), (293, 289, 291)])
_uv = me_cylinder.uv_layers.new(name='UVMap')
_uv.uv.foreach_set('vector', [0.397, 0.1678, 0.397, 0.1706, 0.3956, 0.1706, 0.3956, 0.1678, 0.3956, 0.1678, 0.3956, 0.1706, 0.3942, 0.1706, 0.3942, 0.1678, 0.3942, 0.1678, 0.3942, 0.1706, 0.3928, 0.1706, 0.3928, 0.1678, 0.3928, 0.1678, 0.3928, 0.1706, 0.3914, 0.1706, 0.3914, 0.1678, 0.3914, 0.1678, 0.3914, 0.1706, 0.39, 0.1706, 0.39, 0.1678, 0.39, 0.1678, 0.39, 0.1706, 0.3886, 0.1706, 0.3886, 0.1678, 0.3886, 0.1678, 0.3886, 0.1706, 0.3872, 0.1706, 0.3872, 0.1678, 0.3872, 0.1678, 0.3872, 0.1706, 0.3858, 0.1706, 0.3858, 0.1678, 0.3858, 0.1678, 0.3858, 0.1706, 0.3843, 0.1706, 0.3843, 0.1678, 0.3843, 0.1678, 0.3843, 0.1706, 0.3829, 0.1706, 0.3829, 0.1678, 0.3829, 0.1678, 0.3829, 0.1706, 0.3815, 0.1706, 0.3815, 0.1678, 0.3815, 0.1678, 0.3815, 0.1706, 0.3801, 0.1706, 0.3801, 0.1678, 0.3801, 0.1678, 0.3801, 0.1706, 0.3787, 0.1706, 0.3787, 0.1678, 0.3787, 0.1678, 0.3787, 0.1706, 0.3773, 0.1706, 0.3773, 0.1678, 0.3773, 0.1678, 0.3773, 0.1706, 0.3759, 0.1706, 0.3759, 0.1678, 0.3759, 0.1678, 0.3759, 0.1706, 0.3745, 0.1706, 0.3745, 0.1678, 0.3745, 0.1678, 0.3745, 0.1706, 0.3731, 0.1706, 0.3731, 0.1678, 0.3731, 0.1678, 0.3731, 0.1706, 0.3717, 0.1706, 0.3717, 0.1678, 0.3717, 0.1678, 0.3717, 0.1706, 0.3703, 0.1706, 0.3703, 0.1678, 0.3703, 0.1678, 0.3703, 0.1706, 0.3689, 0.1706, 0.3689, 0.1678, 0.3689, 0.1678, 0.3689, 0.1706, 0.3675, 0.1706, 0.3675, 0.1678, 0.3675, 0.1678, 0.3675, 0.1706, 0.3661, 0.1706, 0.3661, 0.1678, 0.3661, 0.1678, 0.3661, 0.1706, 0.3647, 0.1706, 0.3647, 0.1678, 0.3647, 0.1678, 0.3647, 0.1706, 0.3633, 0.1706, 0.3633, 0.1678, 0.3633, 0.1678, 0.3633, 0.1706, 0.3618, 0.1706, 0.3618, 0.1678, 0.3618, 0.1678, 0.3618, 0.1706, 0.3604, 0.1706, 0.3604, 0.1678, 0.3604, 0.1678, 0.3604, 0.1706, 0.359, 0.1706, 0.359, 0.1678, 0.359, 0.1678, 0.359, 0.1706, 0.3576, 0.1706, 0.3576, 0.1678, 0.3576, 0.1678, 0.3576, 0.1706, 0.3562, 0.1706, 0.3562, 0.1678, 0.3562, 0.1678, 0.3562, 0.1706, 0.3548, 0.1706, 0.3548, 0.1678, 0.3654, 0.1475, 0.3633, 0.1477, 0.3611, 0.1475, 0.3591, 0.1468, 0.3572, 0.1458, 0.3556, 0.1445, 0.3543, 0.1429, 0.3533, 0.141, 0.3527, 0.139, 0.3524, 0.1369, 0.3527, 0.1348, 0.3533, 0.1327, 0.3543, 0.1309, 0.3556, 0.1292, 0.3572, 0.1279, 0.3591, 0.1269, 0.3611, 0.1263, 0.3633, 0.1261, 0.3654, 0.1263, 0.3674, 0.1269, 0.3693, 0.1279, 0.3709, 0.1292, 0.3722, 0.1309, 0.3732, 0.1327, 0.3738, 0.1348, 0.3741, 0.1369, 0.3738, 0.139, 0.3732, 0.141, 0.3722, 0.1429, 0.3709, 0.1445, 0.3693, 0.1458, 0.3674, 0.1468, 0.3548, 0.1678, 0.3548, 0.1706, 0.3534, 0.1706, 0.3534, 0.1678, 0.3534, 0.1678, 0.3534, 0.1706, 0.352, 0.1706, 0.352, 0.1678, 0.3632, 0.2991, 0.3646, 0.2989, 0.366, 0.2985, 0.3672, 0.2979, 0.3683, 0.297, 0.3692, 0.2959, 0.3699, 0.2946, 0.3703, 0.2933, 0.3704, 0.2918, 0.3703, 0.2904, 0.3699, 0.2891, 0.3692, 0.2878, 0.3683, 0.2867, 0.3672, 0.2858, 0.366, 0.2852, 0.3646, 0.2848, 0.3632, 0.2846, 0.3618, 0.2848, 0.3604, 0.2852, 0.3592, 0.2858, 0.3581, 0.2867, 0.3572, 0.2878, 0.3565, 0.2891, 0.3561, 0.2904, 0.356, 0.2918, 0.3561, 0.2933, 0.3565, 0.2946, 0.3572, 0.2959, 0.3581, 0.297, 0.3592, 0.2979, 0.3604, 0.2985, 0.3618, 0.2989, 0.3534, 0.1565, 0.3534, 0.1594, 0.352, 0.1594, 0.352, 0.1565, 0.3548, 0.1565, 0.3548, 0.1594, 0.3534, 0.1594, 0.3534, 0.1565, 0.3562, 0.1565, 0.3562, 0.1594, 0.3548, 0.1594, 0.3548, 0.1565, 0.3576, 0.1565, 0.3576, 0.1594, 0.3562, 0.1594, 0.3562, 0.1565, 0.359, 0.1565, 0.359, 0.1594, 0.3576, 0.1594, 0.3576, 0.1565, 0.3604, 0.1565, 0.3604, 0.1594, 0.359, 0.1594, 0.359, 0.1565, 0.3618, 0.1565, 0.3618, 0.1594, 0.3604, 0.1594, 0.3604, 0.1565, 0.3633, 0.1565, 0.3633, 0.1594, 0.3618, 0.1594, 0.3618, 0.1565, 0.3647, 0.1565, 0.3647, 0.1594, 0.3633, 0.1594, 0.3633, 0.1565, 0.3661, 0.1565, 0.3661, 0.1594, 0.3647, 0.1594, 0.3647, 0.1565, 0.3675, 0.1565, 0.3675, 0.1594, 0.3661, 0.1594, 0.3661, 0.1565, 0.3689, 0.1565, 0.3689, 0.1594, 0.3675, 0.1594, 0.3675, 0.1565, 0.3703, 0.1565, 0.3703, 0.1594, 0.3689, 0.1594, 0.3689, 0.1565, 0.3717, 0.1565, 0.3717, 0.1594, 0.3703, 0.1594, 0.3703, 0.1565, 0.3731, 0.1565, 0.3731, 0.1594, 0.3717, 0.1594, 0.3717, 0.1565, 0.3745, 0.1565, 0.3745, 0.1594, 0.3731, 0.1594, 0.3731, 0.1565, 0.3759, 0.1565, 0.3759, 0.1594, 0.3745, 0.1594, 0.3745, 0.1565, 0.3773, 0.1565, 0.3773, 0.1594, 0.3759, 0.1594, 0.3759, 0.1565, 0.3787, 0.1565, 0.3787, 0.1594, 0.3773, 0.1594, 0.3773, 0.1565, 0.3801, 0.1565, 0.3801, 0.1594, 0.3787, 0.1594, 0.3787, 0.1565, 0.3815, 0.1565, 0.3815, 0.1594, 0.3801, 0.1594, 0.3801, 0.1565, 0.3829, 0.1565, 0.3829, 0.1594, 0.3815, 0.1594, 0.3815, 0.1565, 0.3843, 0.1565, 0.3843, 0.1594, 0.3829, 0.1594, 0.3829, 0.1565, 0.3858, 0.1565, 0.3858, 0.1594, 0.3843, 0.1594, 0.3843, 0.1565, 0.3872, 0.1565, 0.3872, 0.1594, 0.3858, 0.1594, 0.3858, 0.1565, 0.3886, 0.1565, 0.3886, 0.1594, 0.3872, 0.1594, 0.3872, 0.1565, 0.39, 0.1565, 0.39, 0.1594, 0.3886, 0.1594, 0.3886, 0.1565, 0.3914, 0.1565, 0.3914, 0.1594, 0.39, 0.1594, 0.39, 0.1565, 0.3928, 0.1565, 0.3928, 0.1594, 0.3914, 0.1594, 0.3914, 0.1565, 0.3942, 0.1565, 0.3942, 0.1594, 0.3928, 0.1594, 0.3928, 0.1565, 0.3956, 0.1565, 0.3956, 0.1594, 0.3942, 0.1594, 0.3942, 0.1565, 0.397, 0.1565, 0.397, 0.1594, 0.3956, 0.1594, 0.3956, 0.1565, 0.397, 0.1509, 0.397, 0.1537, 0.3956, 0.1537, 0.3956, 0.1509, 0.3956, 0.1509, 0.3956, 0.1537, 0.3942, 0.1537, 0.3942, 0.1509, 0.3942, 0.1509, 0.3942, 0.1537, 0.3928, 0.1537, 0.3928, 0.1509, 0.3928, 0.1509, 0.3928, 0.1537, 0.3914, 0.1537, 0.3914, 0.1509, 0.3914, 0.1509, 0.3914, 0.1537, 0.39, 0.1537, 0.39, 0.1509, 0.39, 0.1509, 0.39, 0.1537, 0.3886, 0.1537, 0.3886, 0.1509, 0.3886, 0.1509, 0.3886, 0.1537, 0.3872, 0.1537, 0.3872, 0.1509, 0.3872, 0.1509, 0.3872, 0.1537, 0.3858, 0.1537, 0.3858, 0.1509, 0.3858, 0.1509, 0.3858, 0.1537, 0.3843, 0.1537, 0.3843, 0.1509, 0.3843, 0.1509, 0.3843, 0.1537, 0.3829, 0.1537, 0.3829, 0.1509, 0.3829, 0.1509, 0.3829, 0.1537, 0.3815, 0.1537, 0.3815, 0.1509, 0.3815, 0.1509, 0.3815, 0.1537, 0.3801, 0.1537, 0.3801, 0.1509, 0.3801, 0.1509, 0.3801, 0.1537, 0.3787, 0.1537, 0.3787, 0.1509, 0.3787, 0.1509, 0.3787, 0.1537, 0.3773, 0.1537, 0.3773, 0.1509, 0.3773, 0.1509, 0.3773, 0.1537, 0.3759, 0.1537, 0.3759, 0.1509, 0.3759, 0.1509, 0.3759, 0.1537, 0.3745, 0.1537, 0.3745, 0.1509, 0.3745, 0.1509, 0.3745, 0.1537, 0.3731, 0.1537, 0.3731, 0.1509, 0.3731, 0.1509, 0.3731, 0.1537, 0.3717, 0.1537, 0.3717, 0.1509, 0.3717, 0.1509, 0.3717, 0.1537, 0.3703, 0.1537, 0.3703, 0.1509, 0.3703, 0.1509, 0.3703, 0.1537, 0.3689, 0.1537, 0.3689, 0.1509, 0.3689, 0.1509, 0.3689, 0.1537, 0.3675, 0.1537, 0.3675, 0.1509, 0.3675, 0.1509, 0.3675, 0.1537, 0.3661, 0.1537, 0.3661, 0.1509, 0.3661, 0.1509, 0.3661, 0.1537, 0.3647, 0.1537, 0.3647, 0.1509, 0.3647, 0.1509, 0.3647, 0.1537, 0.3633, 0.1537, 0.3633, 0.1509, 0.3633, 0.1509, 0.3633, 0.1537, 0.3618, 0.1537, 0.3618, 0.1509, 0.3618, 0.1509, 0.3618, 0.1537, 0.3604, 0.1537, 0.3604, 0.1509, 0.3604, 0.1509, 0.3604, 0.1537, 0.359, 0.1537, 0.359, 0.1509, 0.359, 0.1509, 0.359, 0.1537, 0.3576, 0.1537, 0.3576, 0.1509, 0.3576, 0.1509, 0.3576, 0.1537, 0.3562, 0.1537, 0.3562, 0.1509, 0.3562, 0.1509, 0.3562, 0.1537, 0.3548, 0.1537, 0.3548, 0.1509, 0.3548, 0.1509, 0.3548, 0.1537, 0.3534, 0.1537, 0.3534, 0.1509, 0.3534, 0.1509, 0.3534, 0.1537, 0.352, 0.1537, 0.352, 0.1509, 0.3707, 0.3031, 0.3707, 0.305, 0.3698, 0.305, 0.3698, 0.3031, 0.3698, 0.3031, 0.3698, 0.305, 0.3688, 0.305, 0.3688, 0.3031, 0.3688, 0.3031, 0.3688, 0.305, 0.3679, 0.305, 0.3679, 0.3031, 0.3679, 0.3031, 0.3679, 0.305, 0.367, 0.305, 0.367, 0.3031, 0.367, 0.3031, 0.367, 0.305, 0.366, 0.305, 0.366, 0.3031, 0.366, 0.3031, 0.366, 0.305, 0.3651, 0.305, 0.3651, 0.3031, 0.3651, 0.3031, 0.3651, 0.305, 0.3641, 0.305, 0.3641, 0.3031, 0.3641, 0.3031, 0.3641, 0.305, 0.3632, 0.305, 0.3632, 0.3031, 0.3632, 0.3031, 0.3632, 0.305, 0.3622, 0.305, 0.3622, 0.3031, 0.3622, 0.3031, 0.3622, 0.305, 0.3613, 0.305, 0.3613, 0.3031, 0.3613, 0.3031, 0.3613, 0.305, 0.3604, 0.305, 0.3604, 0.3031, 0.3604, 0.3031, 0.3604, 0.305, 0.3594, 0.305, 0.3594, 0.3031, 0.3594, 0.3031, 0.3594, 0.305, 0.3585, 0.305, 0.3585, 0.3031, 0.3585, 0.3031, 0.3585, 0.305, 0.3575, 0.305, 0.3575, 0.3031, 0.3575, 0.3031, 0.3575, 0.305, 0.3566, 0.305, 0.3566, 0.3031, 0.3566, 0.3031, 0.3566, 0.305, 0.3557, 0.305, 0.3557, 0.3031, 0.3557, 0.3031, 0.3557, 0.305, 0.3547, 0.305, 0.3547, 0.3031, 0.3547, 0.3031, 0.3547, 0.305, 0.3538, 0.305, 0.3538, 0.3031, 0.3538, 0.3031, 0.3538, 0.305, 0.3528, 0.305, 0.3528, 0.3031, 0.3528, 0.3031, 0.3528, 0.305, 0.3519, 0.305, 0.3519, 0.3031, 0.3519, 0.3031, 0.3519, 0.305, 0.351, 0.305, 0.351, 0.3031, 0.351, 0.3031, 0.351, 0.305, 0.35, 0.305, 0.35, 0.3031, 0.35, 0.3031, 0.35, 0.305, 0.3491, 0.305, 0.3491, 0.3031, 0.3491, 0.3031, 0.3491, 0.305, 0.3481, 0.305, 0.3481, 0.3031, 0.3481, 0.3031, 0.3481, 0.305, 0.3472, 0.305, 0.3472, 0.3031, 0.3472, 0.3031, 0.3472, 0.305, 0.3462, 0.305, 0.3462, 0.3031, 0.3462, 0.3031, 0.3462, 0.305, 0.3453, 0.305, 0.3453, 0.3031, 0.3453, 0.3031, 0.3453, 0.305, 0.3444, 0.305, 0.3444, 0.3031, 0.3444, 0.3031, 0.3444, 0.305, 0.3434, 0.305, 0.3434, 0.3031, 0.3434, 0.3031, 0.3434, 0.305, 0.3425, 0.305, 0.3425, 0.3031, 0.3425, 0.3031, 0.3425, 0.305, 0.3415, 0.305, 0.3415, 0.3031, 0.3415, 0.3031, 0.3415, 0.305, 0.3406, 0.305, 0.3406, 0.3031, 0.3534, 0.1622, 0.3534, 0.165, 0.352, 0.165, 0.352, 0.1622, 0.3548, 0.1622, 0.3548, 0.165, 0.3534, 0.165, 0.3534, 0.1622, 0.3562, 0.1622, 0.3562, 0.165, 0.3548, 0.165, 0.3548, 0.1622, 0.3576, 0.1622, 0.3576, 0.165, 0.3562, 0.165, 0.3562, 0.1622, 0.359, 0.1622, 0.359, 0.165, 0.3576, 0.165, 0.3576, 0.1622, 0.3604, 0.1622, 0.3604, 0.165, 0.359, 0.165, 0.359, 0.1622, 0.3618, 0.1622, 0.3618, 0.165, 0.3604, 0.165, 0.3604, 0.1622, 0.3633, 0.1622, 0.3633, 0.165, 0.3618, 0.165, 0.3618, 0.1622, 0.3647, 0.1622, 0.3647, 0.165, 0.3633, 0.165, 0.3633, 0.1622, 0.3661, 0.1622, 0.3661, 0.165, 0.3647, 0.165, 0.3647, 0.1622, 0.3675, 0.1622, 0.3675, 0.165, 0.3661, 0.165, 0.3661, 0.1622, 0.3689, 0.1622, 0.3689, 0.165, 0.3675, 0.165, 0.3675, 0.1622, 0.3703, 0.1622, 0.3703, 0.165, 0.3689, 0.165, 0.3689, 0.1622, 0.3717, 0.1622, 0.3717, 0.165, 0.3703, 0.165, 0.3703, 0.1622, 0.3731, 0.1622, 0.3731, 0.165, 0.3717, 0.165, 0.3717, 0.1622, 0.3745, 0.1622, 0.3745, 0.165, 0.3731, 0.165, 0.3731, 0.1622, 0.3759, 0.1622, 0.3759, 0.165, 0.3745, 0.165, 0.3745, 0.1622, 0.3773, 0.1622, 0.3773, 0.165, 0.3759, 0.165, 0.3759, 0.1622, 0.3787, 0.1622, 0.3787, 0.165, 0.3773, 0.165, 0.3773, 0.1622, 0.3801, 0.1622, 0.3801, 0.165, 0.3787, 0.165, 0.3787, 0.1622, 0.3815, 0.1622, 0.3815, 0.165, 0.3801, 0.165, 0.3801, 0.1622, 0.3829, 0.1622, 0.3829, 0.165, 0.3815, 0.165, 0.3815, 0.1622, 0.3843, 0.1622, 0.3843, 0.165, 0.3829, 0.165, 0.3829, 0.1622, 0.3858, 0.1622, 0.3858, 0.165, 0.3843, 0.165, 0.3843, 0.1622, 0.3872, 0.1622, 0.3872, 0.165, 0.3858, 0.165, 0.3858, 0.1622, 0.3886, 0.1622, 0.3886, 0.165, 0.3872, 0.165, 0.3872, 0.1622, 0.39, 0.1622, 0.39, 0.165, 0.3886, 0.165, 0.3886, 0.1622, 0.3914, 0.1622, 0.3914, 0.165, 0.39, 0.165, 0.39, 0.1622, 0.3928, 0.1622, 0.3928, 0.165, 0.3914, 0.165, 0.3914, 0.1622, 0.3942, 0.1622, 0.3942, 0.165, 0.3928, 0.165, 0.3928, 0.1622, 0.3956, 0.1622, 0.3956, 0.165, 0.3942, 0.165, 0.3942, 0.1622, 0.397, 0.1622, 0.397, 0.165, 0.3956, 0.165, 0.3956, 0.1622, 0.3707, 0.3069, 0.3707, 0.3088, 0.3698, 0.3088, 0.3698, 0.3069, 0.3698, 0.3069, 0.3698, 0.3088, 0.3688, 0.3088, 0.3688, 0.3069, 0.3688, 0.3069, 0.3688, 0.3088, 0.3679, 0.3088, 0.3679, 0.3069, 0.3679, 0.3069, 0.3679, 0.3088, 0.367, 0.3088, 0.367, 0.3069, 0.367, 0.3069, 0.367, 0.3088, 0.366, 0.3088, 0.366, 0.3069, 0.366, 0.3069, 0.366, 0.3088, 0.3651, 0.3088, 0.3651, 0.3069, 0.3651, 0.3069, 0.3651, 0.3088, 0.3641, 0.3088, 0.3641, 0.3069, 0.3641, 0.3069, 0.3641, 0.3088, 0.3632, 0.3088, 0.3632, 0.3069, 0.3632, 0.3069, 0.3632, 0.3088, 0.3622, 0.3088, 0.3622, 0.3069, 0.3622, 0.3069, 0.3622, 0.3088, 0.3613, 0.3088, 0.3613, 0.3069, 0.3613, 0.3069, 0.3613, 0.3088, 0.3604, 0.3088, 0.3604, 0.3069, 0.3604, 0.3069, 0.3604, 0.3088, 0.3594, 0.3088, 0.3594, 0.3069, 0.3594, 0.3069, 0.3594, 0.3088, 0.3585, 0.3088, 0.3585, 0.3069, 0.3585, 0.3069, 0.3585, 0.3088, 0.3575, 0.3088, 0.3575, 0.3069, 0.3575, 0.3069, 0.3575, 0.3088, 0.3566, 0.3088, 0.3566, 0.3069, 0.3566, 0.3069, 0.3566, 0.3088, 0.3557, 0.3088, 0.3557, 0.3069, 0.3557, 0.3069, 0.3557, 0.3088, 0.3547, 0.3088, 0.3547, 0.3069, 0.3547, 0.3069, 0.3547, 0.3088, 0.3538, 0.3088, 0.3538, 0.3069, 0.3538, 0.3069, 0.3538, 0.3088, 0.3528, 0.3088, 0.3528, 0.3069, 0.3528, 0.3069, 0.3528, 0.3088, 0.3519, 0.3088, 0.3519, 0.3069, 0.3519, 0.3069, 0.3519, 0.3088, 0.351, 0.3088, 0.351, 0.3069, 0.351, 0.3069, 0.351, 0.3088, 0.35, 0.3088, 0.35, 0.3069, 0.35, 0.3069, 0.35, 0.3088, 0.3491, 0.3088, 0.3491, 0.3069, 0.3491, 0.3069, 0.3491, 0.3088, 0.3481, 0.3088, 0.3481, 0.3069, 0.3481, 0.3069, 0.3481, 0.3088, 0.3472, 0.3088, 0.3472, 0.3069, 0.3472, 0.3069, 0.3472, 0.3088, 0.3462, 0.3088, 0.3462, 0.3069, 0.3462, 0.3069, 0.3462, 0.3088, 0.3453, 0.3088, 0.3453, 0.3069, 0.3453, 0.3069, 0.3453, 0.3088, 0.3444, 0.3088, 0.3444, 0.3069, 0.3444, 0.3069, 0.3444, 0.3088, 0.3434, 0.3088, 0.3434, 0.3069, 0.3434, 0.3069, 0.3434, 0.3088, 0.3425, 0.3088, 0.3425, 0.3069, 0.3425, 0.3069, 0.3425, 0.3088, 0.3415, 0.3088, 0.3415, 0.3069, 0.3415, 0.3069, 0.3415, 0.3088, 0.3406, 0.3088, 0.3406, 0.3069, 0.3415, 0.3107, 0.3415, 0.3126, 0.3406, 0.3126, 0.3406, 0.3107, 0.3425, 0.3107, 0.3425, 0.3126, 0.3415, 0.3126, 0.3415, 0.3107, 0.3434, 0.3107, 0.3434, 0.3126, 0.3425, 0.3126, 0.3425, 0.3107, 0.3444, 0.3107, 0.3444, 0.3126, 0.3434, 0.3126, 0.3434, 0.3107, 0.3453, 0.3107, 0.3453, 0.3126, 0.3444, 0.3126, 0.3444, 0.3107, 0.3462, 0.3107, 0.3462, 0.3126, 0.3453, 0.3126, 0.3453, 0.3107, 0.3472, 0.3107, 0.3472, 0.3126, 0.3462, 0.3126, 0.3462, 0.3107, 0.3481, 0.3107, 0.3481, 0.3126, 0.3472, 0.3126, 0.3472, 0.3107, 0.3491, 0.3107, 0.3491, 0.3126, 0.3481, 0.3126, 0.3481, 0.3107, 0.35, 0.3107, 0.35, 0.3126, 0.3491, 0.3126, 0.3491, 0.3107, 0.351, 0.3107, 0.351, 0.3126, 0.35, 0.3126, 0.35, 0.3107, 0.3519, 0.3107, 0.3519, 0.3126, 0.351, 0.3126, 0.351, 0.3107, 0.3528, 0.3107, 0.3528, 0.3126, 0.3519, 0.3126, 0.3519, 0.3107, 0.3538, 0.3107, 0.3538, 0.3126, 0.3528, 0.3126, 0.3528, 0.3107, 0.3547, 0.3107, 0.3547, 0.3126, 0.3538, 0.3126, 0.3538, 0.3107, 0.3557, 0.3107, 0.3557, 0.3126, 0.3547, 0.3126, 0.3547, 0.3107, 0.3566, 0.3107, 0.3566, 0.3126, 0.3557, 0.3126, 0.3557, 0.3107, 0.3575, 0.3107, 0.3575, 0.3126, 0.3566, 0.3126, 0.3566, 0.3107, 0.3585, 0.3107, 0.3585, 0.3126, 0.3575, 0.3126, 0.3575, 0.3107, 0.3594, 0.3107, 0.3594, 0.3126, 0.3585, 0.3126, 0.3585, 0.3107, 0.3604, 0.3107, 0.3604, 0.3126, 0.3594, 0.3126, 0.3594, 0.3107, 0.3613, 0.3107, 0.3613, 0.3126, 0.3604, 0.3126, 0.3604, 0.3107, 0.3622, 0.3107, 0.3622, 0.3126, 0.3613, 0.3126, 0.3613, 0.3107, 0.3632, 0.3107, 0.3632, 0.3126, 0.3622, 0.3126, 0.3622, 0.3107, 0.3641, 0.3107, 0.3641, 0.3126, 0.3632, 0.3126, 0.3632, 0.3107, 0.3651, 0.3107, 0.3651, 0.3126, 0.3641, 0.3126, 0.3641, 0.3107, 0.366, 0.3107, 0.366, 0.3126, 0.3651, 0.3126, 0.3651, 0.3107, 0.367, 0.3107, 0.367, 0.3126, 0.366, 0.3126, 0.366, 0.3107, 0.3679, 0.3107, 0.3679, 0.3126, 0.367, 0.3126, 0.367, 0.3107, 0.3688, 0.3107, 0.3688, 0.3126, 0.3679, 0.3126, 0.3679, 0.3107, 0.3698, 0.3107, 0.3698, 0.3126, 0.3688, 0.3126, 0.3688, 0.3107, 0.3707, 0.3107, 0.3707, 0.3126, 0.3698, 0.3126, 0.3698, 0.3107, 0.3415, 0.2994, 0.3415, 0.3013, 0.3406, 0.3013, 0.3406, 0.2994, 0.3425, 0.2994, 0.3425, 0.3013, 0.3415, 0.3013, 0.3415, 0.2994, 0.3434, 0.2994, 0.3434, 0.3013, 0.3425, 0.3013, 0.3425, 0.2994, 0.3444, 0.2994, 0.3444, 0.3013, 0.3434, 0.3013, 0.3434, 0.2994, 0.3453, 0.2994, 0.3453, 0.3013, 0.3444, 0.3013, 0.3444, 0.2994, 0.3462, 0.2994, 0.3462, 0.3013, 0.3453, 0.3013, 0.3453, 0.2994, 0.3472, 0.2994, 0.3472, 0.3013, 0.3462, 0.3013, 0.3462, 0.2994, 0.3481, 0.2994, 0.3481, 0.3013, 0.3472, 0.3013, 0.3472, 0.2994, 0.3491, 0.2994, 0.3491, 0.3013, 0.3481, 0.3013, 0.3481, 0.2994, 0.35, 0.2994, 0.35, 0.3013, 0.3491, 0.3013, 0.3491, 0.2994, 0.351, 0.2994, 0.351, 0.3013, 0.35, 0.3013, 0.35, 0.2994, 0.3519, 0.2994, 0.3519, 0.3013, 0.351, 0.3013, 0.351, 0.2994, 0.3528, 0.2994, 0.3528, 0.3013, 0.3519, 0.3013, 0.3519, 0.2994, 0.3538, 0.2994, 0.3538, 0.3013, 0.3528, 0.3013, 0.3528, 0.2994, 0.3547, 0.2994, 0.3547, 0.3013, 0.3538, 0.3013, 0.3538, 0.2994, 0.3557, 0.2994, 0.3557, 0.3013, 0.3547, 0.3013, 0.3547, 0.2994, 0.3566, 0.2994, 0.3566, 0.3013, 0.3557, 0.3013, 0.3557, 0.2994, 0.3575, 0.2994, 0.3575, 0.3013, 0.3566, 0.3013, 0.3566, 0.2994, 0.3585, 0.2994, 0.3585, 0.3013, 0.3575, 0.3013, 0.3575, 0.2994, 0.3594, 0.2994, 0.3594, 0.3013, 0.3585, 0.3013, 0.3585, 0.2994, 0.3604, 0.2994, 0.3604, 0.3013, 0.3594, 0.3013, 0.3594, 0.2994, 0.3613, 0.2994, 0.3613, 0.3013, 0.3604, 0.3013, 0.3604, 0.2994, 0.3622, 0.2994, 0.3622, 0.3013, 0.3613, 0.3013, 0.3613, 0.2994, 0.3632, 0.2994, 0.3632, 0.3013, 0.3622, 0.3013, 0.3622, 0.2994, 0.3641, 0.2994, 0.3641, 0.3013, 0.3632, 0.3013, 0.3632, 0.2994, 0.3651, 0.2994, 0.3651, 0.3013, 0.3641, 0.3013, 0.3641, 0.2994, 0.366, 0.2994, 0.366, 0.3013, 0.3651, 0.3013, 0.3651, 0.2994, 0.367, 0.2994, 0.367, 0.3013, 0.366, 0.3013, 0.366, 0.2994, 0.3679, 0.2994, 0.3679, 0.3013, 0.367, 0.3013, 0.367, 0.2994, 0.3688, 0.2994, 0.3688, 0.3013, 0.3679, 0.3013, 0.3679, 0.2994, 0.3698, 0.2994, 0.3698, 0.3013, 0.3688, 0.3013, 0.3688, 0.2994, 0.3707, 0.2994, 0.3707, 0.3013, 0.3698, 0.3013, 0.3698, 0.2994, 0.352, 0.1256, 0.352, 0.1256, 0.352, 0.1256, 0.352, 0.1256, 0.352, 0.1256, 0.352, 0.1256, 0.352, 0.1256, 0.352, 0.1256, 0.352, 0.1256, 0.352, 0.1256, 0.352, 0.1256, 0.352, 0.1256, 0.352, 0.1256, 0.352, 0.1256, 0.352, 0.1256, 0.352, 0.1256, 0.352, 0.1256, 0.352, 0.1256, 0.352, 0.1256, 0.352, 0.1256, 0.352, 0.1256, 0.352, 0.1256, 0.352, 0.1256, 0.352, 0.1256, 0.352, 0.1256, 0.352, 0.1256, 0.352, 0.1256, 0.352, 0.1256, 0.352, 0.1256, 0.352, 0.1256, 0.352, 0.1256, 0.352, 0.1256, 0.352, 0.1256, 0.352, 0.1256, 0.352, 0.1256, 0.352, 0.1256, 0.352, 0.1256, 0.352, 0.1256, 0.352, 0.1256, 0.352, 0.1256, 0.352, 0.1256, 0.352, 0.1256, 0.352, 0.1256, 0.352, 0.1256, 0.352, 0.1256, 0.352, 0.1256, 0.352, 0.1256, 0.352, 0.1256, 0.352, 0.1256, 0.352, 0.1256, 0.352, 0.1256, 0.352, 0.1256, 0.352, 0.1256, 0.352, 0.1256, 0.352, 0.1256, 0.352, 0.1256, 0.352, 0.1256, 0.352, 0.1256, 0.352, 0.1256, 0.352, 0.1256, 0.352, 0.1256, 0.352, 0.1256, 0.352, 0.1256, 0.352, 0.1256, 0.352, 0.1256, 0.352, 0.1256, 0.352, 0.1256, 0.352, 0.1256, 0.352, 0.1256, 0.352, 0.1256, 0.352, 0.1256, 0.352, 0.1256, 0.352, 0.1256, 0.352, 0.1256, 0.352, 0.1256, 0.352, 0.1256, 0.352, 0.1256, 0.352, 0.1256, 0.352, 0.1256, 0.352, 0.1256, 0.352, 0.1256, 0.352, 0.1256, 0.352, 0.1256, 0.352, 0.1256, 0.352, 0.1256, 0.352, 0.1256, 0.352, 0.1256, 0.352, 0.1256, 0.352, 0.1256, 0.352, 0.1256, 0.397, 0.1678, 0.3956, 0.1678, 0.3956, 0.1706, 0.397, 0.1706, 0.3956, 0.1678, 0.3942, 0.1678, 0.3942, 0.1706, 0.3956, 0.1706, 0.3942, 0.1678, 0.3928, 0.1678, 0.3928, 0.1706, 0.3942, 0.1706, 0.3928, 0.1678, 0.3914, 0.1678, 0.3914, 0.1706, 0.3928, 0.1706, 0.3914, 0.1678, 0.39, 0.1678, 0.39, 0.1706, 0.3914, 0.1706, 0.39, 0.1678, 0.3886, 0.1678, 0.3886, 0.1706, 0.39, 0.1706, 0.3886, 0.1678, 0.3872, 0.1678, 0.3872, 0.1706, 0.3886, 0.1706, 0.3872, 0.1678, 0.3858, 0.1678, 0.3858, 0.1706, 0.3872, 0.1706, 0.3858, 0.1678, 0.3843, 0.1678, 0.3843, 0.1706, 0.3858, 0.1706, 0.3843, 0.1678, 0.3829, 0.1678, 0.3829, 0.1706, 0.3843, 0.1706, 0.3829, 0.1678, 0.3815, 0.1678, 0.3815, 0.1706, 0.3829, 0.1706, 0.3815, 0.1678, 0.3801, 0.1678, 0.3801, 0.1706, 0.3815, 0.1706, 0.3801, 0.1678, 0.3787, 0.1678, 0.3787, 0.1706, 0.3801, 0.1706, 0.3787, 0.1678, 0.3773, 0.1678, 0.3773, 0.1706, 0.3787, 0.1706, 0.3773, 0.1678, 0.3759, 0.1678, 0.3759, 0.1706, 0.3773, 0.1706, 0.3759, 0.1678, 0.3745, 0.1678, 0.3745, 0.1706, 0.3759, 0.1706, 0.3745, 0.1678, 0.3731, 0.1678, 0.3731, 0.1706, 0.3745, 0.1706, 0.3731, 0.1678, 0.3717, 0.1678, 0.3717, 0.1706, 0.3731, 0.1706, 0.3717, 0.1678, 0.3703, 0.1678, 0.3703, 0.1706, 0.3717, 0.1706, 0.3703, 0.1678, 0.3689, 0.1678, 0.3689, 0.1706, 0.3703, 0.1706, 0.3689, 0.1678, 0.3675, 0.1678, 0.3675, 0.1706, 0.3689, 0.1706, 0.3675, 0.1678, 0.3661, 0.1678, 0.3661, 0.1706, 0.3675, 0.1706, 0.3661, 0.1678, 0.3647, 0.1678, 0.3647, 0.1706, 0.3661, 0.1706, 0.3647, 0.1678, 0.3633, 0.1678, 0.3633, 0.1706, 0.3647, 0.1706, 0.3633, 0.1678, 0.3618, 0.1678, 0.3618, 0.1706, 0.3633, 0.1706, 0.3618, 0.1678, 0.3604, 0.1678, 0.3604, 0.1706, 0.3618, 0.1706, 0.3604, 0.1678, 0.359, 0.1678, 0.359, 0.1706, 0.3604, 0.1706, 0.359, 0.1678, 0.3576, 0.1678, 0.3576, 0.1706, 0.359, 0.1706, 0.3576, 0.1678, 0.3562, 0.1678, 0.3562, 0.1706, 0.3576, 0.1706, 0.3562, 0.1678, 0.3548, 0.1678, 0.3548, 0.1706, 0.3562, 0.1706, 0.3654, 0.1475, 0.3674, 0.1468, 0.3693, 0.1458, 0.3709, 0.1445, 0.3722, 0.1429, 0.3732, 0.141, 0.3738, 0.139, 0.3741, 0.1369, 0.3738, 0.1348, 0.3732, 0.1327, 0.3722, 0.1309, 0.3709, 0.1292, 0.3693, 0.1279, 0.3674, 0.1269, 0.3654, 0.1263, 0.3633, 0.1261, 0.3611, 0.1263, 0.3591, 0.1269, 0.3572, 0.1279, 0.3556, 0.1292, 0.3543, 0.1309, 0.3533, 0.1327, 0.3527, 0.1348, 0.3524, 0.1369, 0.3527, 0.139, 0.3533, 0.141, 0.3543, 0.1429, 0.3556, 0.1445, 0.3572, 0.1458, 0.3591, 0.1468, 0.3611, 0.1475, 0.3633, 0.1477, 0.3548, 0.1678, 0.3534, 0.1678, 0.3534, 0.1706, 0.3548, 0.1706, 0.3534, 0.1678, 0.352, 0.1678, 0.352, 0.1706, 0.3534, 0.1706, 0.3632, 0.2991, 0.3618, 0.2989, 0.3604, 0.2985, 0.3592, 0.2979, 0.3581, 0.297, 0.3572, 0.2959, 0.3565, 0.2946, 0.3561, 0.2933, 0.356, 0.2918, 0.3561, 0.2904, 0.3565, 0.2891, 0.3572, 0.2878, 0.3581, 0.2867, 0.3592, 0.2858, 0.3604, 0.2852, 0.3618, 0.2848, 0.3632, 0.2846, 0.3646, 0.2848, 0.366, 0.2852, 0.3672, 0.2858, 0.3683, 0.2867, 0.3692, 0.2878, 0.3699, 0.2891, 0.3703, 0.2904, 0.3704, 0.2918, 0.3703, 0.2933, 0.3699, 0.2946, 0.3692, 0.2959, 0.3683, 0.297, 0.3672, 0.2979, 0.366, 0.2985, 0.3646, 0.2989, 0.3534, 0.1565, 0.352, 0.1565, 0.352, 0.1594, 0.3534, 0.1594, 0.3548, 0.1565, 0.3534, 0.1565, 0.3534, 0.1594, 0.3548, 0.1594, 0.3562, 0.1565, 0.3548, 0.1565, 0.3548, 0.1594, 0.3562, 0.1594, 0.3576, 0.1565, 0.3562, 0.1565, 0.3562, 0.1594, 0.3576, 0.1594, 0.359, 0.1565, 0.3576, 0.1565, 0.3576, 0.1594, 0.359, 0.1594, 0.3604, 0.1565, 0.359, 0.1565, 0.359, 0.1594, 0.3604, 0.1594, 0.3618, 0.1565, 0.3604, 0.1565, 0.3604, 0.1594, 0.3618, 0.1594, 0.3633, 0.1565, 0.3618, 0.1565, 0.3618, 0.1594, 0.3633, 0.1594, 0.3647, 0.1565, 0.3633, 0.1565, 0.3633, 0.1594, 0.3647, 0.1594, 0.3661, 0.1565, 0.3647, 0.1565, 0.3647, 0.1594, 0.3661, 0.1594, 0.3675, 0.1565, 0.3661, 0.1565, 0.3661, 0.1594, 0.3675, 0.1594, 0.3689, 0.1565, 0.3675, 0.1565, 0.3675, 0.1594, 0.3689, 0.1594, 0.3703, 0.1565, 0.3689, 0.1565, 0.3689, 0.1594, 0.3703, 0.1594, 0.3717, 0.1565, 0.3703, 0.1565, 0.3703, 0.1594, 0.3717, 0.1594, 0.3731, 0.1565, 0.3717, 0.1565, 0.3717, 0.1594, 0.3731, 0.1594, 0.3745, 0.1565, 0.3731, 0.1565, 0.3731, 0.1594, 0.3745, 0.1594, 0.3759, 0.1565, 0.3745, 0.1565, 0.3745, 0.1594, 0.3759, 0.1594, 0.3773, 0.1565, 0.3759, 0.1565, 0.3759, 0.1594, 0.3773, 0.1594, 0.3787, 0.1565, 0.3773, 0.1565, 0.3773, 0.1594, 0.3787, 0.1594, 0.3801, 0.1565, 0.3787, 0.1565, 0.3787, 0.1594, 0.3801, 0.1594, 0.3815, 0.1565, 0.3801, 0.1565, 0.3801, 0.1594, 0.3815, 0.1594, 0.3829, 0.1565, 0.3815, 0.1565, 0.3815, 0.1594, 0.3829, 0.1594, 0.3843, 0.1565, 0.3829, 0.1565, 0.3829, 0.1594, 0.3843, 0.1594, 0.3858, 0.1565, 0.3843, 0.1565, 0.3843, 0.1594, 0.3858, 0.1594, 0.3872, 0.1565, 0.3858, 0.1565, 0.3858, 0.1594, 0.3872, 0.1594, 0.3886, 0.1565, 0.3872, 0.1565, 0.3872, 0.1594, 0.3886, 0.1594, 0.39, 0.1565, 0.3886, 0.1565, 0.3886, 0.1594, 0.39, 0.1594, 0.3914, 0.1565, 0.39, 0.1565, 0.39, 0.1594, 0.3914, 0.1594, 0.3928, 0.1565, 0.3914, 0.1565, 0.3914, 0.1594, 0.3928, 0.1594, 0.3942, 0.1565, 0.3928, 0.1565, 0.3928, 0.1594, 0.3942, 0.1594, 0.3956, 0.1565, 0.3942, 0.1565, 0.3942, 0.1594, 0.3956, 0.1594, 0.397, 0.1565, 0.3956, 0.1565, 0.3956, 0.1594, 0.397, 0.1594, 0.397, 0.1509, 0.3956, 0.1509, 0.3956, 0.1537, 0.397, 0.1537, 0.3956, 0.1509, 0.3942, 0.1509, 0.3942, 0.1537, 0.3956, 0.1537, 0.3942, 0.1509, 0.3928, 0.1509, 0.3928, 0.1537, 0.3942, 0.1537, 0.3928, 0.1509, 0.3914, 0.1509, 0.3914, 0.1537, 0.3928, 0.1537, 0.3914, 0.1509, 0.39, 0.1509, 0.39, 0.1537, 0.3914, 0.1537, 0.39, 0.1509, 0.3886, 0.1509, 0.3886, 0.1537, 0.39, 0.1537, 0.3886, 0.1509, 0.3872, 0.1509, 0.3872, 0.1537, 0.3886, 0.1537, 0.3872, 0.1509, 0.3858, 0.1509, 0.3858, 0.1537, 0.3872, 0.1537, 0.3858, 0.1509, 0.3843, 0.1509, 0.3843, 0.1537, 0.3858, 0.1537, 0.3843, 0.1509, 0.3829, 0.1509, 0.3829, 0.1537, 0.3843, 0.1537, 0.3829, 0.1509, 0.3815, 0.1509, 0.3815, 0.1537, 0.3829, 0.1537, 0.3815, 0.1509, 0.3801, 0.1509, 0.3801, 0.1537, 0.3815, 0.1537, 0.3801, 0.1509, 0.3787, 0.1509, 0.3787, 0.1537, 0.3801, 0.1537, 0.3787, 0.1509, 0.3773, 0.1509, 0.3773, 0.1537, 0.3787, 0.1537, 0.3773, 0.1509, 0.3759, 0.1509, 0.3759, 0.1537, 0.3773, 0.1537, 0.3759, 0.1509, 0.3745, 0.1509, 0.3745, 0.1537, 0.3759, 0.1537, 0.3745, 0.1509, 0.3731, 0.1509, 0.3731, 0.1537, 0.3745, 0.1537, 0.3731, 0.1509, 0.3717, 0.1509, 0.3717, 0.1537, 0.3731, 0.1537, 0.3717, 0.1509, 0.3703, 0.1509, 0.3703, 0.1537, 0.3717, 0.1537, 0.3703, 0.1509, 0.3689, 0.1509, 0.3689, 0.1537, 0.3703, 0.1537, 0.3689, 0.1509, 0.3675, 0.1509, 0.3675, 0.1537, 0.3689, 0.1537, 0.3675, 0.1509, 0.3661, 0.1509, 0.3661, 0.1537, 0.3675, 0.1537, 0.3661, 0.1509, 0.3647, 0.1509, 0.3647, 0.1537, 0.3661, 0.1537, 0.3647, 0.1509, 0.3633, 0.1509, 0.3633, 0.1537, 0.3647, 0.1537, 0.3633, 0.1509, 0.3618, 0.1509, 0.3618, 0.1537, 0.3633, 0.1537, 0.3618, 0.1509, 0.3604, 0.1509, 0.3604, 0.1537, 0.3618, 0.1537, 0.3604, 0.1509, 0.359, 0.1509, 0.359, 0.1537, 0.3604, 0.1537, 0.359, 0.1509, 0.3576, 0.1509, 0.3576, 0.1537, 0.359, 0.1537, 0.3576, 0.1509, 0.3562, 0.1509, 0.3562, 0.1537, 0.3576, 0.1537, 0.3562, 0.1509, 0.3548, 0.1509, 0.3548, 0.1537, 0.3562, 0.1537, 0.3548, 0.1509, 0.3534, 0.1509, 0.3534, 0.1537, 0.3548, 0.1537, 0.3534, 0.1509, 0.352, 0.1509, 0.352, 0.1537, 0.3534, 0.1537, 0.3707, 0.3031, 0.3698, 0.3031, 0.3698, 0.305, 0.3707, 0.305, 0.3698, 0.3031, 0.3688, 0.3031, 0.3688, 0.305, 0.3698, 0.305, 0.3688, 0.3031, 0.3679, 0.3031, 0.3679, 0.305, 0.3688, 0.305, 0.3679, 0.3031, 0.367, 0.3031, 0.367, 0.305, 0.3679, 0.305, 0.367, 0.3031, 0.366, 0.3031, 0.366, 0.305, 0.367, 0.305, 0.366, 0.3031, 0.3651, 0.3031, 0.3651, 0.305, 0.366, 0.305, 0.3651, 0.3031, 0.3641, 0.3031, 0.3641, 0.305, 0.3651, 0.305, 0.3641, 0.3031, 0.3632, 0.3031, 0.3632, 0.305, 0.3641, 0.305, 0.3632, 0.3031, 0.3622, 0.3031, 0.3622, 0.305, 0.3632, 0.305, 0.3622, 0.3031, 0.3613, 0.3031, 0.3613, 0.305, 0.3622, 0.305, 0.3613, 0.3031, 0.3604, 0.3031, 0.3604, 0.305, 0.3613, 0.305, 0.3604, 0.3031, 0.3594, 0.3031, 0.3594, 0.305, 0.3604, 0.305, 0.3594, 0.3031, 0.3585, 0.3031, 0.3585, 0.305, 0.3594, 0.305, 0.3585, 0.3031, 0.3575, 0.3031, 0.3575, 0.305, 0.3585, 0.305, 0.3575, 0.3031, 0.3566, 0.3031, 0.3566, 0.305, 0.3575, 0.305, 0.3566, 0.3031, 0.3557, 0.3031, 0.3557, 0.305, 0.3566, 0.305, 0.3557, 0.3031, 0.3547, 0.3031, 0.3547, 0.305, 0.3557, 0.305, 0.3547, 0.3031, 0.3538, 0.3031, 0.3538, 0.305, 0.3547, 0.305, 0.3538, 0.3031, 0.3528, 0.3031, 0.3528, 0.305, 0.3538, 0.305, 0.3528, 0.3031, 0.3519, 0.3031, 0.3519, 0.305, 0.3528, 0.305, 0.3519, 0.3031, 0.351, 0.3031, 0.351, 0.305, 0.3519, 0.305, 0.351, 0.3031, 0.35, 0.3031, 0.35, 0.305, 0.351, 0.305, 0.35, 0.3031, 0.3491, 0.3031, 0.3491, 0.305, 0.35, 0.305, 0.3491, 0.3031, 0.3481, 0.3031, 0.3481, 0.305, 0.3491, 0.305, 0.3481, 0.3031, 0.3472, 0.3031, 0.3472, 0.305, 0.3481, 0.305, 0.3472, 0.3031, 0.3462, 0.3031, 0.3462, 0.305, 0.3472, 0.305, 0.3462, 0.3031, 0.3453, 0.3031, 0.3453, 0.305, 0.3462, 0.305, 0.3453, 0.3031, 0.3444, 0.3031, 0.3444, 0.305, 0.3453, 0.305, 0.3444, 0.3031, 0.3434, 0.3031, 0.3434, 0.305, 0.3444, 0.305, 0.3434, 0.3031, 0.3425, 0.3031, 0.3425, 0.305, 0.3434, 0.305, 0.3425, 0.3031, 0.3415, 0.3031, 0.3415, 0.305, 0.3425, 0.305, 0.3415, 0.3031, 0.3406, 0.3031, 0.3406, 0.305, 0.3415, 0.305, 0.3534, 0.1622, 0.352, 0.1622, 0.352, 0.165, 0.3534, 0.165, 0.3548, 0.1622, 0.3534, 0.1622, 0.3534, 0.165, 0.3548, 0.165, 0.3562, 0.1622, 0.3548, 0.1622, 0.3548, 0.165, 0.3562, 0.165, 0.3576, 0.1622, 0.3562, 0.1622, 0.3562, 0.165, 0.3576, 0.165, 0.359, 0.1622, 0.3576, 0.1622, 0.3576, 0.165, 0.359, 0.165, 0.3604, 0.1622, 0.359, 0.1622, 0.359, 0.165, 0.3604, 0.165, 0.3618, 0.1622, 0.3604, 0.1622, 0.3604, 0.165, 0.3618, 0.165, 0.3633, 0.1622, 0.3618, 0.1622, 0.3618, 0.165, 0.3633, 0.165, 0.3647, 0.1622, 0.3633, 0.1622, 0.3633, 0.165, 0.3647, 0.165, 0.3661, 0.1622, 0.3647, 0.1622, 0.3647, 0.165, 0.3661, 0.165, 0.3675, 0.1622, 0.3661, 0.1622, 0.3661, 0.165, 0.3675, 0.165, 0.3689, 0.1622, 0.3675, 0.1622, 0.3675, 0.165, 0.3689, 0.165, 0.3703, 0.1622, 0.3689, 0.1622, 0.3689, 0.165, 0.3703, 0.165, 0.3717, 0.1622, 0.3703, 0.1622, 0.3703, 0.165, 0.3717, 0.165, 0.3731, 0.1622, 0.3717, 0.1622, 0.3717, 0.165, 0.3731, 0.165, 0.3745, 0.1622, 0.3731, 0.1622, 0.3731, 0.165, 0.3745, 0.165, 0.3759, 0.1622, 0.3745, 0.1622, 0.3745, 0.165, 0.3759, 0.165, 0.3773, 0.1622, 0.3759, 0.1622, 0.3759, 0.165, 0.3773, 0.165, 0.3787, 0.1622, 0.3773, 0.1622, 0.3773, 0.165, 0.3787, 0.165, 0.3801, 0.1622, 0.3787, 0.1622, 0.3787, 0.165, 0.3801, 0.165, 0.3815, 0.1622, 0.3801, 0.1622, 0.3801, 0.165, 0.3815, 0.165, 0.3829, 0.1622, 0.3815, 0.1622, 0.3815, 0.165, 0.3829, 0.165, 0.3843, 0.1622, 0.3829, 0.1622, 0.3829, 0.165, 0.3843, 0.165, 0.3858, 0.1622, 0.3843, 0.1622, 0.3843, 0.165, 0.3858, 0.165, 0.3872, 0.1622, 0.3858, 0.1622, 0.3858, 0.165, 0.3872, 0.165, 0.3886, 0.1622, 0.3872, 0.1622, 0.3872, 0.165, 0.3886, 0.165, 0.39, 0.1622, 0.3886, 0.1622, 0.3886, 0.165, 0.39, 0.165, 0.3914, 0.1622, 0.39, 0.1622, 0.39, 0.165, 0.3914, 0.165, 0.3928, 0.1622, 0.3914, 0.1622, 0.3914, 0.165, 0.3928, 0.165, 0.3942, 0.1622, 0.3928, 0.1622, 0.3928, 0.165, 0.3942, 0.165, 0.3956, 0.1622, 0.3942, 0.1622, 0.3942, 0.165, 0.3956, 0.165, 0.397, 0.1622, 0.3956, 0.1622, 0.3956, 0.165, 0.397, 0.165, 0.3707, 0.3069, 0.3698, 0.3069, 0.3698, 0.3088, 0.3707, 0.3088, 0.3698, 0.3069, 0.3688, 0.3069, 0.3688, 0.3088, 0.3698, 0.3088, 0.3688, 0.3069, 0.3679, 0.3069, 0.3679, 0.3088, 0.3688, 0.3088, 0.3679, 0.3069, 0.367, 0.3069, 0.367, 0.3088, 0.3679, 0.3088, 0.367, 0.3069, 0.366, 0.3069, 0.366, 0.3088, 0.367, 0.3088, 0.366, 0.3069, 0.3651, 0.3069, 0.3651, 0.3088, 0.366, 0.3088, 0.3651, 0.3069, 0.3641, 0.3069, 0.3641, 0.3088, 0.3651, 0.3088, 0.3641, 0.3069, 0.3632, 0.3069, 0.3632, 0.3088, 0.3641, 0.3088, 0.3632, 0.3069, 0.3622, 0.3069, 0.3622, 0.3088, 0.3632, 0.3088, 0.3622, 0.3069, 0.3613, 0.3069, 0.3613, 0.3088, 0.3622, 0.3088, 0.3613, 0.3069, 0.3604, 0.3069, 0.3604, 0.3088, 0.3613, 0.3088, 0.3604, 0.3069, 0.3594, 0.3069, 0.3594, 0.3088, 0.3604, 0.3088, 0.3594, 0.3069, 0.3585, 0.3069, 0.3585, 0.3088, 0.3594, 0.3088, 0.3585, 0.3069, 0.3575, 0.3069, 0.3575, 0.3088, 0.3585, 0.3088, 0.3575, 0.3069, 0.3566, 0.3069, 0.3566, 0.3088, 0.3575, 0.3088, 0.3566, 0.3069, 0.3557, 0.3069, 0.3557, 0.3088, 0.3566, 0.3088, 0.3557, 0.3069, 0.3547, 0.3069, 0.3547, 0.3088, 0.3557, 0.3088, 0.3547, 0.3069, 0.3538, 0.3069, 0.3538, 0.3088, 0.3547, 0.3088, 0.3538, 0.3069, 0.3528, 0.3069, 0.3528, 0.3088, 0.3538, 0.3088, 0.3528, 0.3069, 0.3519, 0.3069, 0.3519, 0.3088, 0.3528, 0.3088, 0.3519, 0.3069, 0.351, 0.3069, 0.351, 0.3088, 0.3519, 0.3088, 0.351, 0.3069, 0.35, 0.3069, 0.35, 0.3088, 0.351, 0.3088, 0.35, 0.3069, 0.3491, 0.3069, 0.3491, 0.3088, 0.35, 0.3088, 0.3491, 0.3069, 0.3481, 0.3069, 0.3481, 0.3088, 0.3491, 0.3088, 0.3481, 0.3069, 0.3472, 0.3069, 0.3472, 0.3088, 0.3481, 0.3088, 0.3472, 0.3069, 0.3462, 0.3069, 0.3462, 0.3088, 0.3472, 0.3088, 0.3462, 0.3069, 0.3453, 0.3069, 0.3453, 0.3088, 0.3462, 0.3088, 0.3453, 0.3069, 0.3444, 0.3069, 0.3444, 0.3088, 0.3453, 0.3088, 0.3444, 0.3069, 0.3434, 0.3069, 0.3434, 0.3088, 0.3444, 0.3088, 0.3434, 0.3069, 0.3425, 0.3069, 0.3425, 0.3088, 0.3434, 0.3088, 0.3425, 0.3069, 0.3415, 0.3069, 0.3415, 0.3088, 0.3425, 0.3088, 0.3415, 0.3069, 0.3406, 0.3069, 0.3406, 0.3088, 0.3415, 0.3088, 0.3415, 0.3107, 0.3406, 0.3107, 0.3406, 0.3126, 0.3415, 0.3126, 0.3425, 0.3107, 0.3415, 0.3107, 0.3415, 0.3126, 0.3425, 0.3126, 0.3434, 0.3107, 0.3425, 0.3107, 0.3425, 0.3126, 0.3434, 0.3126, 0.3444, 0.3107, 0.3434, 0.3107, 0.3434, 0.3126, 0.3444, 0.3126, 0.3453, 0.3107, 0.3444, 0.3107, 0.3444, 0.3126, 0.3453, 0.3126, 0.3462, 0.3107, 0.3453, 0.3107, 0.3453, 0.3126, 0.3462, 0.3126, 0.3472, 0.3107, 0.3462, 0.3107, 0.3462, 0.3126, 0.3472, 0.3126, 0.3481, 0.3107, 0.3472, 0.3107, 0.3472, 0.3126, 0.3481, 0.3126, 0.3491, 0.3107, 0.3481, 0.3107, 0.3481, 0.3126, 0.3491, 0.3126, 0.35, 0.3107, 0.3491, 0.3107, 0.3491, 0.3126, 0.35, 0.3126, 0.351, 0.3107, 0.35, 0.3107, 0.35, 0.3126, 0.351, 0.3126, 0.3519, 0.3107, 0.351, 0.3107, 0.351, 0.3126, 0.3519, 0.3126, 0.3528, 0.3107, 0.3519, 0.3107, 0.3519, 0.3126, 0.3528, 0.3126, 0.3538, 0.3107, 0.3528, 0.3107, 0.3528, 0.3126, 0.3538, 0.3126, 0.3547, 0.3107, 0.3538, 0.3107, 0.3538, 0.3126, 0.3547, 0.3126, 0.3557, 0.3107, 0.3547, 0.3107, 0.3547, 0.3126, 0.3557, 0.3126, 0.3566, 0.3107, 0.3557, 0.3107, 0.3557, 0.3126, 0.3566, 0.3126, 0.3575, 0.3107, 0.3566, 0.3107, 0.3566, 0.3126, 0.3575, 0.3126, 0.3585, 0.3107, 0.3575, 0.3107, 0.3575, 0.3126, 0.3585, 0.3126, 0.3594, 0.3107, 0.3585, 0.3107, 0.3585, 0.3126, 0.3594, 0.3126, 0.3604, 0.3107, 0.3594, 0.3107, 0.3594, 0.3126, 0.3604, 0.3126, 0.3613, 0.3107, 0.3604, 0.3107, 0.3604, 0.3126, 0.3613, 0.3126, 0.3622, 0.3107, 0.3613, 0.3107, 0.3613, 0.3126, 0.3622, 0.3126, 0.3632, 0.3107, 0.3622, 0.3107, 0.3622, 0.3126, 0.3632, 0.3126, 0.3641, 0.3107, 0.3632, 0.3107, 0.3632, 0.3126, 0.3641, 0.3126, 0.3651, 0.3107, 0.3641, 0.3107, 0.3641, 0.3126, 0.3651, 0.3126, 0.366, 0.3107, 0.3651, 0.3107, 0.3651, 0.3126, 0.366, 0.3126, 0.367, 0.3107, 0.366, 0.3107, 0.366, 0.3126, 0.367, 0.3126, 0.3679, 0.3107, 0.367, 0.3107, 0.367, 0.3126, 0.3679, 0.3126, 0.3688, 0.3107, 0.3679, 0.3107, 0.3679, 0.3126, 0.3688, 0.3126, 0.3698, 0.3107, 0.3688, 0.3107, 0.3688, 0.3126, 0.3698, 0.3126, 0.3707, 0.3107, 0.3698, 0.3107, 0.3698, 0.3126, 0.3707, 0.3126, 0.3415, 0.2994, 0.3406, 0.2994, 0.3406, 0.3013, 0.3415, 0.3013, 0.3425, 0.2994, 0.3415, 0.2994, 0.3415, 0.3013, 0.3425, 0.3013, 0.3434, 0.2994, 0.3425, 0.2994, 0.3425, 0.3013, 0.3434, 0.3013, 0.3444, 0.2994, 0.3434, 0.2994, 0.3434, 0.3013, 0.3444, 0.3013, 0.3453, 0.2994, 0.3444, 0.2994, 0.3444, 0.3013, 0.3453, 0.3013, 0.3462, 0.2994, 0.3453, 0.2994, 0.3453, 0.3013, 0.3462, 0.3013, 0.3472, 0.2994, 0.3462, 0.2994, 0.3462, 0.3013, 0.3472, 0.3013, 0.3481, 0.2994, 0.3472, 0.2994, 0.3472, 0.3013, 0.3481, 0.3013, 0.3491, 0.2994, 0.3481, 0.2994, 0.3481, 0.3013, 0.3491, 0.3013, 0.35, 0.2994, 0.3491, 0.2994, 0.3491, 0.3013, 0.35, 0.3013, 0.351, 0.2994, 0.35, 0.2994, 0.35, 0.3013, 0.351, 0.3013, 0.3519, 0.2994, 0.351, 0.2994, 0.351, 0.3013, 0.3519, 0.3013, 0.3528, 0.2994, 0.3519, 0.2994, 0.3519, 0.3013, 0.3528, 0.3013, 0.3538, 0.2994, 0.3528, 0.2994, 0.3528, 0.3013, 0.3538, 0.3013, 0.3547, 0.2994, 0.3538, 0.2994, 0.3538, 0.3013, 0.3547, 0.3013, 0.3557, 0.2994, 0.3547, 0.2994, 0.3547, 0.3013, 0.3557, 0.3013, 0.3566, 0.2994, 0.3557, 0.2994, 0.3557, 0.3013, 0.3566, 0.3013, 0.3575, 0.2994, 0.3566, 0.2994, 0.3566, 0.3013, 0.3575, 0.3013, 0.3585, 0.2994, 0.3575, 0.2994, 0.3575, 0.3013, 0.3585, 0.3013, 0.3594, 0.2994, 0.3585, 0.2994, 0.3585, 0.3013, 0.3594, 0.3013, 0.3604, 0.2994, 0.3594, 0.2994, 0.3594, 0.3013, 0.3604, 0.3013, 0.3613, 0.2994, 0.3604, 0.2994, 0.3604, 0.3013, 0.3613, 0.3013, 0.3622, 0.2994, 0.3613, 0.2994, 0.3613, 0.3013, 0.3622, 0.3013, 0.3632, 0.2994, 0.3622, 0.2994, 0.3622, 0.3013, 0.3632, 0.3013, 0.3641, 0.2994, 0.3632, 0.2994, 0.3632, 0.3013, 0.3641, 0.3013, 0.3651, 0.2994, 0.3641, 0.2994, 0.3641, 0.3013, 0.3651, 0.3013, 0.366, 0.2994, 0.3651, 0.2994, 0.3651, 0.3013, 0.366, 0.3013, 0.367, 0.2994, 0.366, 0.2994, 0.366, 0.3013, 0.367, 0.3013, 0.3679, 0.2994, 0.367, 0.2994, 0.367, 0.3013, 0.3679, 0.3013, 0.3688, 0.2994, 0.3679, 0.2994, 0.3679, 0.3013, 0.3688, 0.3013, 0.3698, 0.2994, 0.3688, 0.2994, 0.3688, 0.3013, 0.3698, 0.3013, 0.3707, 0.2994, 0.3698, 0.2994, 0.3698, 0.3013, 0.3707, 0.3013, 0.352, 0.1256, 0.352, 0.1256, 0.352, 0.1256, 0.352, 0.1256, 0.352, 0.1256, 0.352, 0.1256, 0.352, 0.1256, 0.352, 0.1256, 0.352, 0.1256, 0.352, 0.1256, 0.352, 0.1256, 0.352, 0.1256, 0.352, 0.1256, 0.352, 0.1256, 0.352, 0.1256, 0.352, 0.1256, 0.352, 0.1256, 0.352, 0.1256, 0.352, 0.1256, 0.352, 0.1256, 0.352, 0.1256, 0.352, 0.1256, 0.352, 0.1256, 0.352, 0.1256, 0.352, 0.1256, 0.352, 0.1256, 0.352, 0.1256, 0.352, 0.1256, 0.352, 0.1256, 0.352, 0.1256, 0.352, 0.1256, 0.352, 0.1256, 0.352, 0.1256, 0.352, 0.1256, 0.352, 0.1256, 0.352, 0.1256, 0.352, 0.1256, 0.352, 0.1256, 0.352, 0.1256, 0.352, 0.1256, 0.352, 0.1256, 0.352, 0.1256, 0.352, 0.1256, 0.352, 0.1256, 0.352, 0.1256, 0.352, 0.1256, 0.352, 0.1256, 0.352, 0.1256, 0.352, 0.1256, 0.352, 0.1256, 0.352, 0.1256, 0.352, 0.1256, 0.352, 0.1256, 0.352, 0.1256, 0.352, 0.1256, 0.352, 0.1256, 0.352, 0.1256, 0.352, 0.1256, 0.352, 0.1256, 0.352, 0.1256, 0.352, 0.1256, 0.352, 0.1256, 0.352, 0.1256, 0.352, 0.1256, 0.352, 0.1256, 0.352, 0.1256, 0.352, 0.1256, 0.352, 0.1256, 0.352, 0.1256, 0.352, 0.1256, 0.352, 0.1256, 0.352, 0.1256, 0.352, 0.1256, 0.352, 0.1256, 0.352, 0.1256, 0.352, 0.1256, 0.352, 0.1256, 0.352, 0.1256, 0.352, 0.1256, 0.352, 0.1256, 0.352, 0.1256, 0.352, 0.1256, 0.352, 0.1256, 0.352, 0.1256, 0.352, 0.1256, 0.352, 0.1256, 0.352, 0.1256, 0.352, 0.1256, 0.352, 0.1256, 0.352, 0.1256])
me_cylinder.materials.append(mat_material_002)
me_cylinder.update()

# ---- objects
ob_circle = bpy.data.objects.new('Circle', me_circle)
ob_cylinder = bpy.data.objects.new('Cylinder', me_cylinder)

# ---- transforms, parenting, visibility, modifiers, constraints
ob_circle.location = (0.0, -2.499, 0.0)
ob_circle.scale = (1.483, 1.483, 1.483)
ob_cylinder.location = (0.0, 0.0, 0.0)
ob_cylinder.scale = (0.52, 0.5, 1.0)

# ---- collection membership
col_collection.objects.link(ob_circle)
col_collection.objects.link(ob_cylinder)

# ---- scene / render settings (as saved in the file)
scene.frame_start = 1; scene.frame_end = 250; scene.frame_set(1)
scene.render.engine = 'BLENDER_EEVEE_NEXT'
scene.cycles.sampling_pattern = 'TABULATED_SOBOL'
scene.cycles.use_light_tree = False
scene.view_settings.view_transform = 'Filmic'
bpy.context.view_layer.update()

# ---- added for rendering (the .blend has no active camera and no usable light): camera, sun
cam_auto = bpy.data.cameras.new('AutoCamera')
cam_auto.lens = 50.0
cam_auto.sensor_width = 36.0
cam_auto.clip_end = 1000.0
ob_auto_camera = bpy.data.objects.new('AutoCamera', cam_auto)
scene.collection.objects.link(ob_auto_camera)
ob_auto_camera.location = (9.55867, -11.4464, 10.517)
ob_auto_camera.rotation_euler = (1.09748, -7.21219e-08, 0.694738)
scene.camera = ob_auto_camera
light_auto_sun = bpy.data.lights.new('AutoSun', 'SUN')
light_auto_sun.energy = 3.0
light_auto_sun.angle = 0.0523599
ob_auto_sun = bpy.data.objects.new('AutoSun', light_auto_sun)
scene.collection.objects.link(ob_auto_sun)
ob_auto_sun.rotation_euler = (0.872665, 0.174533, 0.523599)
bpy.context.view_layer.update()
